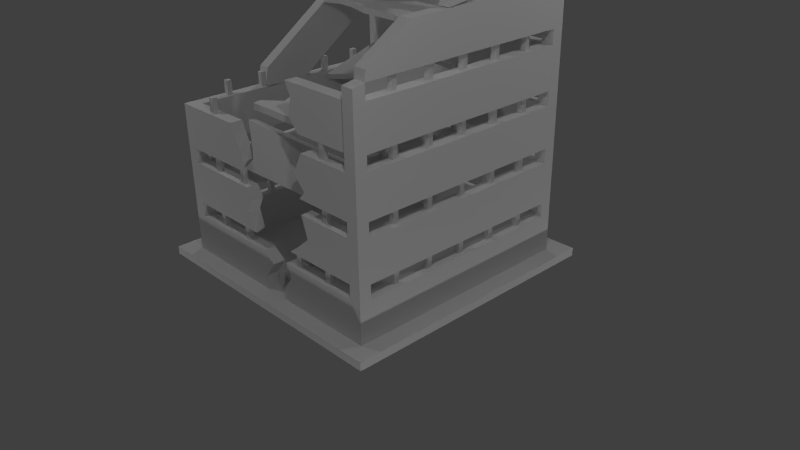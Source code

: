 # Source: PALADESTROY005.blend  (saved by Blender 2.63.0; exported with 4.5.12 LTS)
import bpy
from mathutils import Matrix  # noqa: F401  (used for matrix-valued properties, if any)

bpy.ops.wm.read_factory_settings(use_empty=True)
scene = bpy.context.scene
scene.name = 'Scene'

# ---- collections
col_collection_1 = bpy.data.collections.new('Collection 1'); scene.collection.children.link(col_collection_1)
col_collection_2 = bpy.data.collections.new('Collection 2'); scene.collection.children.link(col_collection_2)

# ---- materials (node trees are filled in below, after node groups)
mat_material_002 = bpy.data.materials.new('Material.002')
mat_material_002.alpha_threshold = 0.0
mat_material_002.use_transparent_shadow = False
mat_material_002.roughness = 0.5
mat_material_002.line_color = (0.0, 0.0, 0.0, 1.0)

# ---- material node trees

# ---- world
world_world = bpy.data.worlds.new('World'); scene.world = world_world
world_world.color = (0.05088, 0.05088, 0.05088)
world_world.use_sun_shadow = False
world_world.sun_shadow_jitter_overblur = 0.0
world_world.cycles.sampling_method = 'MANUAL'
world_world.cycles.sample_map_resolution = 256

# ---- cameras
cam_camera = bpy.data.cameras.new('Camera')
cam_camera.clip_end = 100.0
cam_camera.lens = 35.0
cam_camera.sensor_width = 32.0
cam_camera.sensor_height = 18.0
cam_camera.ortho_scale = 7.314
cam_camera.dof.focus_distance = 0.0
cam_camera.dof.aperture_fstop = 128.0

# ---- lights
light_lamp_007 = bpy.data.lights.new('Lamp.007', 'POINT')
light_lamp_007.transmission_factor = 0.0
light_lamp_007.cutoff_distance = 30.0
light_lamp_007.energy = 100.0
light_lamp_007.shadow_buffer_clip_start = 1.001
light_lamp_007.shadow_soft_size = 0.1
light_lamp_007.shadow_maximum_resolution = 0.006
light_lamp_007.use_absolute_resolution = True
light_lamp_007.cycles.use_multiple_importance_sampling = False
light_lamp_006 = bpy.data.lights.new('Lamp.006', 'POINT')
light_lamp_006.transmission_factor = 0.0
light_lamp_006.cutoff_distance = 30.0
light_lamp_006.energy = 100.0
light_lamp_006.shadow_buffer_clip_start = 1.001
light_lamp_006.shadow_soft_size = 0.1
light_lamp_006.shadow_maximum_resolution = 0.006
light_lamp_006.use_absolute_resolution = True
light_lamp_006.cycles.use_multiple_importance_sampling = False
light_lamp_005 = bpy.data.lights.new('Lamp.005', 'POINT')
light_lamp_005.transmission_factor = 0.0
light_lamp_005.cutoff_distance = 30.0
light_lamp_005.energy = 100.0
light_lamp_005.shadow_buffer_clip_start = 1.001
light_lamp_005.shadow_soft_size = 0.1
light_lamp_005.shadow_maximum_resolution = 0.006
light_lamp_005.use_absolute_resolution = True
light_lamp_005.cycles.use_multiple_importance_sampling = False
light_lamp_004 = bpy.data.lights.new('Lamp.004', 'POINT')
light_lamp_004.transmission_factor = 0.0
light_lamp_004.cutoff_distance = 30.0
light_lamp_004.energy = 100.0
light_lamp_004.shadow_buffer_clip_start = 1.001
light_lamp_004.shadow_soft_size = 0.1
light_lamp_004.shadow_maximum_resolution = 0.006
light_lamp_004.use_absolute_resolution = True
light_lamp_004.cycles.use_multiple_importance_sampling = False
light_lamp_003 = bpy.data.lights.new('Lamp.003', 'POINT')
light_lamp_003.transmission_factor = 0.0
light_lamp_003.cutoff_distance = 30.0
light_lamp_003.energy = 100.0
light_lamp_003.shadow_buffer_clip_start = 1.001
light_lamp_003.shadow_soft_size = 0.1
light_lamp_003.shadow_maximum_resolution = 0.006
light_lamp_003.use_absolute_resolution = True
light_lamp_003.cycles.use_multiple_importance_sampling = False
light_lamp_002 = bpy.data.lights.new('Lamp.002', 'POINT')
light_lamp_002.transmission_factor = 0.0
light_lamp_002.cutoff_distance = 30.0
light_lamp_002.energy = 100.0
light_lamp_002.shadow_buffer_clip_start = 1.001
light_lamp_002.shadow_soft_size = 0.1
light_lamp_002.shadow_maximum_resolution = 0.006
light_lamp_002.use_absolute_resolution = True
light_lamp_002.cycles.use_multiple_importance_sampling = False
light_lamp_001 = bpy.data.lights.new('Lamp.001', 'POINT')
light_lamp_001.transmission_factor = 0.0
light_lamp_001.cutoff_distance = 30.0
light_lamp_001.energy = 100.0
light_lamp_001.shadow_buffer_clip_start = 1.001
light_lamp_001.shadow_soft_size = 0.1
light_lamp_001.shadow_maximum_resolution = 0.006
light_lamp_001.use_absolute_resolution = True
light_lamp_001.cycles.use_multiple_importance_sampling = False
light_lamp = bpy.data.lights.new('Lamp', 'POINT')
light_lamp.transmission_factor = 0.0
light_lamp.cutoff_distance = 30.0
light_lamp.energy = 100.0
light_lamp.shadow_buffer_clip_start = 1.001
light_lamp.shadow_soft_size = 0.1
light_lamp.shadow_maximum_resolution = 0.006
light_lamp.use_absolute_resolution = True
light_lamp.cycles.use_multiple_importance_sampling = False

# ---- meshes
me_cube_006 = bpy.data.meshes.new('Cube.006')
me_cube_006.from_pydata([(0.9355, 1.293, 3.227), (0.9355, 1.191, 3.58), (0.9355, 1.191, 3.227), (0.9355, 1.293, 3.58), (0.3164, 1.191, 3.58), (0.4219, 1.191, 3.227), (0.4145, 1.293, 3.227), (0.3177, 1.293, 3.58), (0.3692, 1.191, 3.472), (0.3326, 1.191, 3.334), (0.3712, 1.293, 3.475), (0.3297, 1.293, 3.33), (0.0122, 1.346, 1.822), (0.3052, 1.294, 2.135), (-0.03893, 1.316, 1.913), (-0.1269, 1.664, 1.951), (-0.088, 1.576, 1.961), (-0.1103, 1.473, 1.894), (0.3215, 1.583, 2.43), (0.248, 1.265, 2.219), (0.3793, 1.407, 2.425), (0.3089, 1.325, 2.313), (0.3916, 1.61, 2.359), (-0.05623, 1.69, 1.881), (-0.009414, 1.596, 1.897), (0.4536, 1.426, 2.356), (-0.03573, 1.495, 1.827), (-0.2556, 1.183, 2.779), (-0.2969, 1.279, 3.127), (0.3313, 1.483, 2.594), (-0.3323, 1.371, 3.097), (-0.2338, 1.25, 2.958), (-0.2017, 1.229, 2.852), (-0.3171, 1.266, 2.755), (0.4876, 1.541, 2.932), (0.402, 1.403, 2.615), (0.3863, 1.454, 2.793), (0.4668, 1.445, 2.662), (0.4484, 1.632, 2.902), (0.3465, 1.544, 2.762), (0.4251, 1.534, 2.631), (-0.237, 1.321, 2.822), (-0.9151, 1.17, 3.107), (0.9349, 1.17, 3.107), (0.9349, 1.17, 2.754), (-0.9151, 1.17, 2.754), (0.9349, 1.17, 1.775), (-0.9151, 1.17, 2.633), (0.9349, 1.17, 2.633), (0.9349, 1.272, 2.633), (0.9349, 1.272, 2.754), (0.9349, 1.17, 2.28), (-0.9151, 1.17, 2.28), (0.9349, 1.17, 2.16), (-0.9151, 1.17, 2.16), (-0.9151, 1.272, 2.28), (0.9349, 1.272, 1.775), (0.9349, 1.272, 3.107), (-0.9151, 1.272, 3.107), (-0.9151, 1.272, 2.633), (-0.2895, 1.17, 2.754), (-0.3783, 1.17, 3.107), (0.3872, 1.272, 2.754), (-0.1892, 1.272, 2.28), (0.2424, 1.272, 2.28), (-0.1545, 1.17, 2.28), (-0.2289, 1.17, 2.633), (-0.3758, 1.272, 3.107), (-0.29, 1.17, 2.946), (-0.2425, 1.17, 2.844), (-0.3153, 1.272, 2.754), (-0.08065, 1.17, 2.16), (-0.1267, 1.17, 1.775), (-0.1849, 1.17, 2.548), (-0.2356, 1.17, 2.434), (0.4715, 1.17, 3.107), (0.4229, 1.17, 2.754), (0.03884, 1.17, 2.082), (-0.06611, 1.17, 1.943), (-0.06211, 1.17, 1.82), (0.2062, 1.272, 2.16), (-0.07805, 1.272, 2.16), (0.4317, 1.17, 2.633), (0.2681, 1.17, 2.28), (0.3831, 1.17, 2.936), (0.4848, 1.17, 2.82), (0.2026, 1.17, 2.16), (0.1706, 1.17, 1.775), (0.4892, 1.17, 2.457), (0.3698, 1.17, 2.357), (0.47, 1.272, 3.107), (0.425, 1.272, 2.633), (-0.2347, 1.272, 2.633), (0.2535, 1.17, 2.047), (0.1662, 1.17, 1.93), (-0.18, 1.272, 2.542), (0.1684, 1.17, 1.853), (0.1729, 1.272, 1.775), (0.3812, 1.272, 2.934), (0.4808, 1.272, 2.818), (-0.2398, 1.272, 2.844), (0.4875, 1.272, 2.449), (-0.2365, 1.272, 2.429), (-0.1223, 1.272, 1.775), (0.2583, 1.272, 2.044), (0.166, 1.272, 1.919), (0.03917, 1.272, 2.08), (-0.06691, 1.272, 1.94), (-0.0623, 1.272, 1.818), (-1.018, 1.883, 3.146), (-0.9151, 1.883, 3.146), (-1.018, 2.918, 3.978), (-1.018, 1.91, 3.263), (-0.9151, 1.91, 3.263), (-0.9151, 3.119, 3.694), (-0.9151, 2.918, 3.978), (-1.018, 1.897, 3.105), (-0.9151, 1.898, 3.101), (-0.9151, 2.294, 3.11), (1.038, 2.103, 4.247), (1.038, 2.937, 4.514), (1.038, 2.25, 4.379), (1.038, 2.468, 4.432), (1.038, 2.728, 4.388), (1.038, 3.079, 4.524), (0.9349, 3.079, 4.524), (1.038, 2.009, 4.036), (1.038, 3.123, 4.177), (0.9349, 3.123, 4.177), (0.9349, 2.009, 4.036), (0.9349, 2.728, 4.388), (0.9349, 2.468, 4.432), (0.9349, 2.25, 4.379), (0.9349, 2.937, 4.514), (0.9349, 2.103, 4.247), (-0.9152, 3.124, 3.223), (0.1383, 2.472, 2.885), (0.4376, 2.518, 2.863), (-0.9093, 3.108, 3.271), (0.1443, 2.457, 2.934), (0.4435, 2.502, 2.911), (-0.8469, 2.547, 3.084), (-0.129, 2.626, 3.021), (-0.8807, 2.525, 3.081), (-0.6833, 2.653, 3.098), (-0.9093, 2.507, 3.078), (-0.4728, 2.486, 3.019), (-0.1898, 2.571, 3.011), (-0.9152, 2.524, 3.03), (-0.8531, 2.565, 3.036), (-0.1342, 2.641, 2.972), (-0.8868, 2.543, 3.033), (-0.6911, 2.672, 3.051), (-0.4756, 2.494, 2.967), (-0.187, 2.596, 2.964), (0.4335, 3.156, 3.122), (0.4233, 3.171, 3.074), (0.387, 2.703, 2.983), (0.4777, 2.988, 3.063), (0.3826, 2.72, 2.934), (0.4761, 2.992, 3.01), (0.9349, 1.274, 3.227), (-0.2017, 1.274, 3.227), (-0.2194, 1.344, 3.227), (0.2481, 1.762, 3.227), (-0.1248, 1.538, 3.227), (-0.07809, 1.46, 3.227), (0.9349, 1.274, 3.279), (-0.2017, 1.274, 3.279), (-0.2194, 1.344, 3.279), (0.2481, 1.762, 3.279), (-0.1248, 1.538, 3.279), (-0.07809, 1.46, 3.279), (0.9349, 1.772, 3.279), (0.9349, 1.776, 3.227), (0.4615, 1.819, 3.279), (0.7571, 1.727, 3.279), (0.4621, 1.817, 3.227), (0.7445, 1.723, 3.227), (0.5561, 3.009, 4.598), (0.6901, 3.059, 4.524), (0.9345, 3.086, 4.538), (0.393, 3.012, 4.538), (0.2777, 3.055, 4.398), (-0.07775, 2.958, 4.512), (0.344, 3.14, 4.216), (0.08616, 3.105, 4.213), (0.9197, 3.217, 4.22), (0.9476, 2.991, 4.504), (0.9326, 3.123, 4.181), (0.09907, 3.011, 4.174), (0.3569, 3.046, 4.176), (-0.06483, 2.864, 4.473), (0.2906, 2.96, 4.359), (0.4059, 2.918, 4.498), (0.703, 2.964, 4.485), (0.569, 2.915, 4.559), (-0.7688, 3.034, 3.98), (-0.6827, 2.686, 3.762), (-0.8777, 2.731, 3.79), (-0.05517, 2.769, 3.935), (-0.2492, 2.83, 3.973), (-0.4631, 2.642, 3.856), (-0.6827, 2.632, 3.849), (-0.5993, 2.996, 4.077), (-0.9154, 2.966, 4.058), (-0.7688, 2.98, 4.067), (0.08752, 3.06, 4.117), (-0.116, 3.041, 4.105), (-0.3596, 3.018, 4.091), (-0.3596, 3.073, 4.004), (-0.116, 3.096, 4.018), (0.08752, 3.115, 4.03), (-0.5993, 3.05, 3.99), (-0.4631, 2.697, 3.769), (-0.2492, 2.885, 3.886), (-0.05518, 2.824, 3.848), (-0.8777, 2.677, 3.878), (-0.9154, 3.021, 3.971), (-0.9151, 3.122, 3.701), (0.7054, 2.463, 3.752), (0.9349, 2.686, 3.752), (-0.7634, 2.572, 3.701), (-0.5972, 2.557, 3.701), (-0.3635, 2.484, 3.701), (0.005361, 2.474, 3.701), (0.1456, 2.414, 3.701), (0.9349, 3.122, 3.752), (-0.9151, 3.122, 3.752), (0.7694, 2.49, 3.752), (0.5057, 2.532, 3.752), (-0.7634, 2.572, 3.752), (-0.5972, 2.557, 3.752), (-0.3635, 2.484, 3.752), (0.005361, 2.474, 3.752), (0.1456, 2.414, 3.752), (-0.9151, 2.519, 3.752), (-0.8799, 2.515, 3.752), (-0.88, 2.516, 3.701), (-0.9151, 2.521, 3.701), (0.9349, 2.693, 3.701), (0.7067, 2.467, 3.701), (0.5082, 2.535, 3.701), (0.7692, 2.49, 3.701), (0.2146, 2.551, 3.752), (0.3287, 2.55, 3.752), (0.3727, 2.629, 3.752), (0.5949, 2.532, 3.752), (0.6489, 2.444, 3.752), (0.2114, 2.551, 3.701), (0.3307, 2.551, 3.701), (0.3722, 2.634, 3.701), (0.6005, 2.533, 3.701), (0.6472, 2.439, 3.701), (-0.9151, 3.122, 4.517), (1.038, 1.279, 3.781), (1.038, 1.665, 4.025), (1.038, 3.122, 3.701), (1.038, 1.272, 3.701), (-1.018, 1.17, 1.775), (1.038, 1.17, 3.682), (1.038, 3.225, 4.517), (1.038, 1.17, 1.775), (1.038, 3.225, 1.775), (-1.018, 1.17, 3.107), (-1.018, 3.225, 4.517), (-1.018, 3.225, 1.775), (-0.9151, 1.17, 1.775), (0.9349, 1.17, 3.682), (0.9349, 3.225, 4.517), (0.9349, 3.225, 1.775), (0.9349, 3.122, 3.227), (-0.9151, 1.272, 2.754), (-0.9151, 3.225, 4.054), (0.9349, 3.225, 2.754), (-0.9151, 3.225, 2.754), (0.9349, 3.225, 4.054), (1.038, 3.123, 4.524), (0.9349, 3.123, 4.524), (-1.018, 3.122, 4.517), (-1.018, 3.122, 1.775), (1.038, 1.272, 1.775), (-1.018, 1.272, 3.107), (-1.018, 1.272, 1.775), (1.038, 3.123, 4.175), (1.038, 3.123, 4.051), (0.9349, 3.123, 4.175), (0.9349, 3.123, 4.051), (0.9349, 3.225, 3.227), (-0.9151, 3.225, 3.107), (-0.9151, 3.225, 3.701), (-0.9151, 3.225, 3.58), (0.9349, 3.225, 3.58), (0.9349, 3.225, 3.701), (-0.9151, 3.225, 3.227), (0.9349, 3.225, 3.107), (-0.9151, 3.122, 3.227), (-0.9151, 3.225, 2.633), (-0.9151, 3.122, 2.16), (0.9349, 3.225, 2.633), (-0.9151, 3.122, 2.633), (0.9349, 1.272, 3.58), (1.038, 3.122, 3.227), (-0.9151, 3.225, 2.28), (1.038, 1.272, 3.58), (1.038, 3.122, 3.58), (0.9349, 1.272, 3.701), (0.9349, 3.225, 2.28), (-0.9151, 3.225, 2.16), (0.9349, 3.225, 2.16), (0.9349, 3.122, 1.775), (1.038, 1.272, 3.227), (-0.9151, 3.122, 2.28), (-0.9151, 3.122, 1.775), (1.038, 1.272, 3.107), (0.9349, 1.272, 3.227), (1.038, 3.122, 2.754), (1.038, 3.122, 2.633), (1.038, 3.122, 2.28), (0.9349, 1.272, 2.16), (1.038, 1.272, 2.16), (1.038, 3.122, 2.16), (0.9349, 1.272, 2.28), (1.038, 1.272, 2.754), (1.038, 3.122, 3.107), (1.038, 1.272, 2.28), (1.038, 1.272, 2.633), (1.038, 3.122, 1.775), (-0.9151, 1.272, 2.16), (0.9349, 3.122, 3.701), (0.9349, 1.665, 4.025), (0.9349, 1.279, 3.781), (0.9349, 3.122, 3.58), (0.9349, 3.122, 2.754), (0.9349, 3.122, 2.633), (0.9349, 3.122, 2.28), (0.9349, 3.122, 2.16), (0.9349, 3.122, 3.107), (-1.018, 3.122, 2.28), (-1.018, 1.272, 2.16), (-1.018, 3.122, 2.16), (-1.018, 1.272, 2.28), (-1.018, 1.272, 2.633), (-1.018, 3.122, 2.633), (-1.018, 1.272, 2.754), (-1.018, 3.122, 3.107), (-0.9151, 1.272, 1.775), (-0.9151, 3.225, 4.517), (-0.9151, 3.225, 1.775), (-0.9151, 3.122, 3.58), (-0.9151, 3.122, 2.754), (-1.018, 3.122, 2.754), (-0.9151, 3.122, 3.107), (-1.018, 3.119, 3.694), (-0.9151, 3.123, 4.051), (-1.018, 2.297, 3.112), (-0.9854, 2.187, 2.159), (-0.9854, 2.23, 2.159), (-0.9422, 2.23, 2.159), (-0.9422, 2.187, 2.159), (-0.9854, 2.187, 2.28), (-0.9854, 2.23, 2.28), (-0.9422, 2.23, 2.28), (-0.9422, 2.187, 2.28), (-0.9854, 1.857, 2.159), (-0.9854, 1.9, 2.159), (-0.9422, 1.9, 2.159), (-0.9422, 1.857, 2.159), (-0.9854, 1.857, 2.28), (-0.9854, 1.9, 2.28), (-0.9422, 1.9, 2.28), (-0.9422, 1.857, 2.28), (-0.9854, 1.527, 2.159), (-0.9854, 1.57, 2.159), (-0.9422, 1.57, 2.159), (-0.9422, 1.527, 2.159), (-0.9854, 1.527, 2.28), (-0.9854, 1.57, 2.28), (-0.9422, 1.57, 2.28), (-0.9422, 1.527, 2.28), (-0.9854, 2.847, 2.159), (-0.9854, 2.89, 2.159), (-0.9422, 2.89, 2.159), (-0.9422, 2.847, 2.159), (-0.9854, 2.847, 2.28), (-0.9854, 2.89, 2.28), (-0.9422, 2.89, 2.28), (-0.9422, 2.847, 2.28), (-0.9422, 2.517, 2.28), (-0.9422, 2.56, 2.28), (-0.9854, 2.56, 2.28), (-0.9854, 2.517, 2.28), (-0.9422, 2.517, 2.159), (-0.9422, 2.56, 2.159), (-0.9854, 2.56, 2.159), (-0.9854, 2.517, 2.159), (-0.9854, 2.187, 2.633), (-0.9854, 2.23, 2.633), (-0.9422, 2.23, 2.633), (-0.9422, 2.187, 2.633), (-0.9854, 2.187, 2.754), (-0.9854, 2.23, 2.754), (-0.9422, 2.23, 2.754), (-0.9422, 2.187, 2.754), (-0.9854, 1.857, 2.633), (-0.9854, 1.9, 2.633), (-0.9422, 1.9, 2.633), (-0.9422, 1.857, 2.633), (-0.9854, 1.857, 2.754), (-0.9854, 1.9, 2.754), (-0.9422, 1.9, 2.754), (-0.9422, 1.857, 2.754), (-0.9854, 1.527, 2.633), (-0.9854, 1.57, 2.633), (-0.9422, 1.57, 2.633), (-0.9422, 1.527, 2.633), (-0.9854, 1.527, 2.754), (-0.9854, 1.57, 2.754), (-0.9422, 1.57, 2.754), (-0.9422, 1.527, 2.754), (-0.9854, 2.847, 2.633), (-0.9854, 2.89, 2.633), (-0.9422, 2.89, 2.633), (-0.9422, 2.847, 2.633), (-0.9854, 2.847, 2.754), (-0.9854, 2.89, 2.754), (-0.9422, 2.89, 2.754), (-0.9422, 2.847, 2.754), (-0.9422, 2.517, 2.754), (-0.9422, 2.56, 2.754), (-0.9854, 2.56, 2.754), (-0.9854, 2.517, 2.754), (-0.9422, 2.517, 2.633), (-0.9422, 2.56, 2.633), (-0.9854, 2.56, 2.633), (-0.9854, 2.517, 2.633), (-0.9854, 2.187, 3.106), (-0.9854, 2.23, 3.106), (-0.9422, 2.23, 3.106), (-0.9422, 2.187, 3.106), (-0.9854, 2.187, 3.227), (-0.9854, 2.23, 3.227), (-0.9422, 2.23, 3.227), (-0.9422, 2.187, 3.227), (-0.9854, 1.857, 3.106), (-0.9854, 1.9, 3.106), (-0.9422, 1.9, 3.106), (-0.9422, 1.857, 3.106), (-0.9854, 1.857, 3.227), (-0.9854, 1.9, 3.227), (-0.9422, 1.9, 3.227), (-0.9422, 1.857, 3.227), (-0.9854, 1.527, 3.106), (-0.9854, 1.57, 3.106), (-0.9422, 1.57, 3.106), (-0.9422, 1.527, 3.106), (-0.9854, 1.527, 3.227), (-0.9854, 1.57, 3.227), (-0.9422, 1.57, 3.227), (-0.9422, 1.527, 3.227), (-0.9854, 2.847, 3.106), (-0.9854, 2.89, 3.106), (-0.9422, 2.89, 3.106), (-0.9422, 2.847, 3.106), (-0.9854, 2.847, 3.227), (-0.9854, 2.89, 3.227), (-0.9422, 2.89, 3.227), (-0.9422, 2.847, 3.227), (-0.9422, 2.517, 3.227), (-0.9422, 2.56, 3.227), (-0.9854, 2.56, 3.227), (-0.9854, 2.517, 3.227), (-0.9422, 2.517, 3.106), (-0.9422, 2.56, 3.106), (-0.9854, 2.56, 3.106), (-0.9854, 2.517, 3.106), (-0.02159, 3.194, 2.159), (0.02159, 3.194, 2.159), (0.02159, 3.151, 2.159), (-0.02159, 3.151, 2.159), (-0.02159, 3.194, 2.28), (0.02159, 3.194, 2.28), (0.02159, 3.151, 2.28), (-0.02159, 3.151, 2.28), (-0.3518, 3.194, 2.159), (-0.3086, 3.194, 2.159), (-0.3086, 3.151, 2.159), (-0.3518, 3.151, 2.159), (-0.3518, 3.194, 2.28), (-0.3086, 3.194, 2.28), (-0.3086, 3.151, 2.28), (-0.3518, 3.151, 2.28), (-0.682, 3.194, 2.159), (-0.6388, 3.194, 2.159), (-0.6388, 3.151, 2.159), (-0.682, 3.151, 2.159), (-0.682, 3.194, 2.28), (-0.6388, 3.194, 2.28), (-0.6388, 3.151, 2.28), (-0.682, 3.151, 2.28), (0.6388, 3.194, 2.159), (0.682, 3.194, 2.159), (0.682, 3.151, 2.159), (0.6388, 3.151, 2.159), (0.6388, 3.194, 2.28), (0.682, 3.194, 2.28), (0.682, 3.151, 2.28), (0.6388, 3.151, 2.28), (0.3086, 3.151, 2.28), (0.3518, 3.151, 2.28), (0.3518, 3.194, 2.28), (0.3086, 3.194, 2.28), (0.3086, 3.151, 2.159), (0.3518, 3.151, 2.159), (0.3518, 3.194, 2.159), (0.3086, 3.194, 2.159), (-0.02159, 3.194, 2.633), (0.02159, 3.194, 2.633), (0.02159, 3.151, 2.633), (-0.02159, 3.151, 2.633), (-0.02159, 3.194, 2.754), (0.02159, 3.194, 2.754), (0.02159, 3.151, 2.754), (-0.02159, 3.151, 2.754), (-0.3518, 3.194, 2.633), (-0.3086, 3.194, 2.633), (-0.3086, 3.151, 2.633), (-0.3518, 3.151, 2.633), (-0.3518, 3.194, 2.754), (-0.3086, 3.194, 2.754), (-0.3086, 3.151, 2.754), (-0.3518, 3.151, 2.754), (-0.682, 3.194, 2.633), (-0.6388, 3.194, 2.633), (-0.6388, 3.151, 2.633), (-0.682, 3.151, 2.633), (-0.682, 3.194, 2.754), (-0.6388, 3.194, 2.754), (-0.6388, 3.151, 2.754), (-0.682, 3.151, 2.754), (0.6388, 3.194, 2.633), (0.682, 3.194, 2.633), (0.682, 3.151, 2.633), (0.6388, 3.151, 2.633), (0.6388, 3.194, 2.754), (0.682, 3.194, 2.754), (0.682, 3.151, 2.754), (0.6388, 3.151, 2.754), (0.3086, 3.151, 2.754), (0.3518, 3.151, 2.754), (0.3518, 3.194, 2.754), (0.3086, 3.194, 2.754), (0.3086, 3.151, 2.633), (0.3518, 3.151, 2.633), (0.3518, 3.194, 2.633), (0.3086, 3.194, 2.633), (-0.02159, 3.194, 3.106), (0.02159, 3.194, 3.106), (0.02159, 3.151, 3.106), (-0.02159, 3.151, 3.106), (-0.02159, 3.194, 3.227), (0.02159, 3.194, 3.227), (0.02159, 3.151, 3.227), (-0.02159, 3.151, 3.227), (-0.3518, 3.194, 3.106), (-0.3086, 3.194, 3.106), (-0.3086, 3.151, 3.106), (-0.3518, 3.151, 3.106), (-0.3518, 3.194, 3.227), (-0.3086, 3.194, 3.227), (-0.3086, 3.151, 3.227), (-0.3518, 3.151, 3.227), (-0.682, 3.194, 3.106), (-0.6388, 3.194, 3.106), (-0.6388, 3.151, 3.106), (-0.682, 3.151, 3.106), (-0.682, 3.194, 3.227), (-0.6388, 3.194, 3.227), (-0.6388, 3.151, 3.227), (-0.682, 3.151, 3.227), (0.6388, 3.194, 3.106), (0.682, 3.194, 3.106), (0.682, 3.151, 3.106), (0.6388, 3.151, 3.106), (0.6388, 3.194, 3.227), (0.682, 3.194, 3.227), (0.682, 3.151, 3.227), (0.6388, 3.151, 3.227), (0.3086, 3.151, 3.227), (0.3518, 3.151, 3.227), (0.3518, 3.194, 3.227), (0.3086, 3.194, 3.227), (0.3086, 3.151, 3.106), (0.3518, 3.151, 3.106), (0.3518, 3.194, 3.106), (0.3086, 3.194, 3.106), (1.002, 2.23, 2.159), (1.002, 2.187, 2.159), (0.9583, 2.187, 2.159), (0.9583, 2.23, 2.159), (1.002, 2.23, 2.28), (1.002, 2.187, 2.28), (0.9583, 2.187, 2.28), (0.9583, 2.23, 2.28), (1.002, 2.56, 2.159), (1.002, 2.517, 2.159), (0.9583, 2.517, 2.159), (0.9583, 2.56, 2.159), (1.002, 2.56, 2.28), (1.002, 2.517, 2.28), (0.9583, 2.517, 2.28), (0.9583, 2.56, 2.28), (1.002, 2.89, 2.159), (1.002, 2.847, 2.159), (0.9583, 2.847, 2.159), (0.9583, 2.89, 2.159), (1.002, 2.89, 2.28), (1.002, 2.847, 2.28), (0.9583, 2.847, 2.28), (0.9583, 2.89, 2.28), (1.002, 1.57, 2.159), (1.002, 1.527, 2.159), (0.9583, 1.527, 2.159), (0.9583, 1.57, 2.159), (1.002, 1.57, 2.28), (1.002, 1.527, 2.28), (0.9583, 1.527, 2.28), (0.9583, 1.57, 2.28), (0.9583, 1.9, 2.28), (0.9583, 1.857, 2.28), (1.002, 1.857, 2.28), (1.002, 1.9, 2.28), (0.9583, 1.9, 2.159), (0.9583, 1.857, 2.159), (1.002, 1.857, 2.159), (1.002, 1.9, 2.159), (1.002, 2.23, 2.633), (1.002, 2.187, 2.633), (0.9583, 2.187, 2.633), (0.9583, 2.23, 2.633), (1.002, 2.23, 2.754), (1.002, 2.187, 2.754), (0.9583, 2.187, 2.754), (0.9583, 2.23, 2.754), (1.002, 2.56, 2.633), (1.002, 2.517, 2.633), (0.9583, 2.517, 2.633), (0.9583, 2.56, 2.633), (1.002, 2.56, 2.754), (1.002, 2.517, 2.754), (0.9583, 2.517, 2.754), (0.9583, 2.56, 2.754), (1.002, 2.89, 2.633), (1.002, 2.847, 2.633), (0.9583, 2.847, 2.633), (0.9583, 2.89, 2.633), (1.002, 2.89, 2.754), (1.002, 2.847, 2.754), (0.9583, 2.847, 2.754), (0.9583, 2.89, 2.754), (1.002, 1.57, 2.633), (1.002, 1.527, 2.633), (0.9583, 1.527, 2.633), (0.9583, 1.57, 2.633), (1.002, 1.57, 2.754), (1.002, 1.527, 2.754), (0.9583, 1.527, 2.754), (0.9583, 1.57, 2.754), (0.9583, 1.9, 2.754), (0.9583, 1.857, 2.754), (1.002, 1.857, 2.754), (1.002, 1.9, 2.754), (0.9583, 1.9, 2.633), (0.9583, 1.857, 2.633), (1.002, 1.857, 2.633), (1.002, 1.9, 2.633), (1.002, 2.23, 3.106), (1.002, 2.187, 3.106), (0.9583, 2.187, 3.106), (0.9583, 2.23, 3.106), (1.002, 2.23, 3.227), (1.002, 2.187, 3.227), (0.9583, 2.187, 3.227), (0.9583, 2.23, 3.227), (1.002, 2.56, 3.106), (1.002, 2.517, 3.106), (0.9583, 2.517, 3.106), (0.9583, 2.56, 3.106), (1.002, 2.56, 3.227), (1.002, 2.517, 3.227), (0.9583, 2.517, 3.227), (0.9583, 2.56, 3.227), (1.002, 2.89, 3.106), (1.002, 2.847, 3.106), (0.9583, 2.847, 3.106), (0.9583, 2.89, 3.106), (1.002, 2.89, 3.227), (1.002, 2.847, 3.227), (0.9583, 2.847, 3.227), (0.9583, 2.89, 3.227), (1.002, 1.57, 3.106), (1.002, 1.527, 3.106), (0.9583, 1.527, 3.106), (0.9583, 1.57, 3.106), (1.002, 1.57, 3.227), (1.002, 1.527, 3.227), (0.9583, 1.527, 3.227), (0.9583, 1.57, 3.227), (0.9583, 1.9, 3.227), (0.9583, 1.857, 3.227), (1.002, 1.857, 3.227), (1.002, 1.9, 3.227), (0.9583, 1.9, 3.106), (0.9583, 1.857, 3.106), (1.002, 1.857, 3.106), (1.002, 1.9, 3.106), (0.3518, 1.196, 2.159), (0.3086, 1.196, 2.159), (0.3086, 1.239, 2.159), (0.3518, 1.239, 2.159), (0.3518, 1.196, 2.28), (0.3086, 1.196, 2.28), (0.3086, 1.239, 2.28), (0.3518, 1.239, 2.28), (0.682, 1.196, 2.159), (0.6388, 1.196, 2.159), (0.6388, 1.239, 2.159), (0.682, 1.239, 2.159), (0.682, 1.196, 2.28), (0.6388, 1.196, 2.28), (0.6388, 1.239, 2.28), (0.682, 1.239, 2.28), (-0.6388, 1.196, 2.159), (-0.682, 1.196, 2.159), (-0.682, 1.239, 2.159), (-0.6388, 1.239, 2.159), (-0.6388, 1.196, 2.28), (-0.682, 1.196, 2.28), (-0.682, 1.239, 2.28), (-0.6388, 1.239, 2.28), (-0.3086, 1.239, 2.28), (-0.3518, 1.239, 2.28), (-0.3518, 1.196, 2.28), (-0.3086, 1.196, 2.28), (-0.3086, 1.239, 2.159), (-0.3518, 1.239, 2.159), (-0.3518, 1.196, 2.159), (-0.3086, 1.196, 2.159), (0.682, 1.196, 2.633), (0.6388, 1.196, 2.633), (0.6388, 1.239, 2.633), (0.682, 1.239, 2.633), (0.682, 1.196, 2.754), (0.6388, 1.196, 2.754), (0.6388, 1.239, 2.754), (0.682, 1.239, 2.754), (-0.6388, 1.196, 2.633), (-0.682, 1.196, 2.633), (-0.682, 1.239, 2.633), (-0.6388, 1.239, 2.633), (-0.6388, 1.196, 2.754), (-0.682, 1.196, 2.754), (-0.682, 1.239, 2.754), (-0.6388, 1.239, 2.754), (-0.3086, 1.239, 2.754), (-0.3518, 1.239, 2.754), (-0.3518, 1.196, 2.754), (-0.3086, 1.196, 2.754), (-0.3086, 1.239, 2.633), (-0.3518, 1.239, 2.633), (-0.3518, 1.196, 2.633), (-0.3086, 1.196, 2.633), (0.682, 1.196, 3.106), (0.6388, 1.196, 3.106), (0.6388, 1.239, 3.106), (0.682, 1.239, 3.106), (0.682, 1.196, 3.227), (0.6388, 1.196, 3.227), (0.6388, 1.239, 3.227), (0.682, 1.239, 3.227), (-0.6388, 1.196, 3.106), (-0.682, 1.196, 3.106), (-0.682, 1.239, 3.106), (-0.6388, 1.239, 3.106), (-0.6388, 1.196, 3.227), (-0.682, 1.196, 3.227), (-0.682, 1.239, 3.227), (-0.6388, 1.239, 3.227), (-0.3518, 3.151, 4.174), (-0.3086, 3.151, 4.174), (-0.3086, 3.194, 4.174), (-0.3518, 3.194, 4.174), (-0.3518, 3.151, 4.053), (-0.3086, 3.151, 4.053), (-0.3086, 3.194, 4.053), (-0.3518, 3.194, 4.053), (-0.9854, 2.847, 3.58), (-0.9854, 2.89, 3.58), (-0.9422, 2.89, 3.58), (-0.9422, 2.847, 3.58), (-0.9854, 2.847, 3.701), (-0.9854, 2.89, 3.701), (-0.9422, 2.89, 3.701), (-0.9422, 2.847, 3.701), (-0.02159, 3.194, 3.58), (0.02159, 3.194, 3.58), (0.02159, 3.151, 3.58), (-0.02159, 3.151, 3.58), (-0.02159, 3.194, 3.701), (0.02159, 3.194, 3.701), (0.02159, 3.151, 3.701), (-0.02159, 3.151, 3.701), (-0.3518, 3.194, 3.58), (-0.3086, 3.194, 3.58), (-0.3086, 3.151, 3.58), (-0.3518, 3.151, 3.58), (-0.3518, 3.194, 3.701), (-0.3086, 3.194, 3.701), (-0.3086, 3.151, 3.701), (-0.3518, 3.151, 3.701), (-0.682, 3.194, 3.58), (-0.6388, 3.194, 3.58), (-0.6388, 3.151, 3.58), (-0.682, 3.151, 3.58), (-0.682, 3.194, 3.701), (-0.6388, 3.194, 3.701), (-0.6388, 3.151, 3.701), (-0.682, 3.151, 3.701), (0.6388, 3.194, 3.58), (0.682, 3.194, 3.58), (0.682, 3.151, 3.58), (0.6388, 3.151, 3.58), (0.6388, 3.194, 3.701), (0.682, 3.194, 3.701), (0.682, 3.151, 3.701), (0.6388, 3.151, 3.701), (0.3086, 3.151, 3.701), (0.3518, 3.151, 3.701), (0.3518, 3.194, 3.701), (0.3086, 3.194, 3.701), (0.3086, 3.151, 3.58), (0.3518, 3.151, 3.58), (0.3518, 3.194, 3.58), (0.3086, 3.194, 3.58), (1.002, 2.23, 3.58), (1.002, 2.187, 3.58), (0.9583, 2.187, 3.58), (0.9583, 2.23, 3.58), (1.002, 2.23, 3.701), (1.002, 2.187, 3.701), (0.9583, 2.187, 3.701), (0.9583, 2.23, 3.701), (1.002, 2.56, 3.58), (1.002, 2.517, 3.58), (0.9583, 2.517, 3.58), (0.9583, 2.56, 3.58), (1.002, 2.56, 3.701), (1.002, 2.517, 3.701), (0.9583, 2.517, 3.701), (0.9583, 2.56, 3.701), (1.002, 2.89, 3.58), (1.002, 2.847, 3.58), (0.9583, 2.847, 3.58), (0.9583, 2.89, 3.58), (1.002, 2.89, 3.701), (1.002, 2.847, 3.701), (0.9583, 2.847, 3.701), (0.9583, 2.89, 3.701), (1.002, 1.57, 3.58), (1.002, 1.527, 3.58), (0.9583, 1.527, 3.58), (0.9583, 1.57, 3.58), (1.002, 1.57, 3.701), (1.002, 1.527, 3.701), (0.9583, 1.527, 3.701), (0.9583, 1.57, 3.701), (0.9583, 1.9, 3.701), (0.9583, 1.857, 3.701), (1.002, 1.857, 3.701), (1.002, 1.9, 3.701), (0.9583, 1.9, 3.58), (0.9583, 1.857, 3.58), (1.002, 1.857, 3.58), (1.002, 1.9, 3.58), (-0.02159, 3.151, 4.174), (0.02159, 3.151, 4.174), (0.02159, 3.194, 4.174), (-0.02159, 3.194, 4.174), (-0.02159, 3.151, 4.053), (0.02159, 3.151, 4.053), (0.02159, 3.194, 4.053), (-0.02159, 3.194, 4.053), (-0.682, 3.194, 4.053), (-0.6388, 3.194, 4.053), (-0.6388, 3.151, 4.053), (-0.682, 3.151, 4.053), (-0.682, 3.194, 4.174), (-0.6388, 3.194, 4.174), (-0.6388, 3.151, 4.174), (-0.682, 3.151, 4.174), (0.6388, 3.194, 4.053), (0.682, 3.194, 4.053), (0.682, 3.151, 4.053), (0.6388, 3.151, 4.053), (0.6388, 3.194, 4.174), (0.682, 3.194, 4.174), (0.682, 3.151, 4.174), (0.6388, 3.151, 4.174), (0.3086, 3.151, 4.174), (0.3518, 3.151, 4.174), (0.3518, 3.194, 4.174), (0.3086, 3.194, 4.174), (0.3086, 3.151, 4.053), (0.3518, 3.151, 4.053), (0.3518, 3.194, 4.053), (0.3086, 3.194, 4.053), (1.002, 2.23, 4.053), (1.002, 2.187, 4.053), (0.9583, 2.187, 4.053), (0.9583, 2.23, 4.053), (1.002, 2.23, 4.174), (1.002, 2.187, 4.174), (0.9583, 2.187, 4.174), (0.9583, 2.23, 4.174), (1.002, 2.56, 4.053), (1.002, 2.517, 4.053), (0.9583, 2.517, 4.053), (0.9583, 2.56, 4.053), (1.002, 2.56, 4.174), (1.002, 2.517, 4.174), (0.9583, 2.517, 4.174), (0.9583, 2.56, 4.174), (1.002, 2.89, 4.053), (1.002, 2.847, 4.053), (0.9583, 2.847, 4.053), (0.9583, 2.89, 4.053), (1.002, 2.89, 4.174), (1.002, 2.847, 4.174), (0.9583, 2.847, 4.174), (0.9583, 2.89, 4.174), (-1.182, 1.035, 1.757), (-1.182, 3.399, 1.757), (1.182, 3.399, 1.757), (1.182, 1.035, 1.757), (-1.182, 1.035, 1.826), (-1.182, 3.399, 1.826), (1.182, 3.399, 1.826), (1.182, 1.035, 1.826)], [(263, 266)], [(0, 6, 11, 10, 7, 3), (11, 6, 5, 9), (4, 1, 3, 7), (11, 9, 8, 10), (2, 1, 4, 8, 9, 5), (5, 6, 0, 2), (10, 8, 4, 7), (15, 16, 17, 14, 19, 21, 20, 18), (18, 22, 23, 15), (12, 13, 19, 14), (23, 22, 25, 13, 12, 26, 24), (35, 37, 36, 34, 28, 31, 32, 27), (34, 38, 30, 28), (33, 29, 35, 27), (29, 33, 41, 30, 38, 39, 40), (60, 69, 68, 61, 42, 45), (47, 52, 65, 74, 73, 66), (55, 63, 65, 52), (48, 49, 91, 82), (43, 57, 90, 75), (50, 62, 99, 98, 90, 57), (61, 67, 58, 42), (66, 92, 59, 47), (44, 43, 75, 84, 85, 76), (82, 88, 89, 83, 51, 48), (46, 53, 86, 93, 94, 96, 87), (62, 50, 44, 76), (59, 92, 95, 102, 63, 55), (109, 110, 113, 112), (112, 113, 115, 111), (114, 115, 113, 110, 117, 118), (109, 116, 117, 110), (120, 124, 125, 133), (127, 124, 120, 123, 122, 121, 119, 126), (120, 133, 130, 123), (123, 130, 131, 122), (122, 131, 132, 121), (121, 132, 134, 119), (119, 134, 129, 126), (127, 126, 129, 128), (128, 129, 134, 132, 131, 130, 133, 125), (148, 135, 151), (149, 151, 135), (152, 149, 135), (150, 154, 153, 152, 135), (137, 136, 150, 135, 156, 160, 159), (150, 142, 147, 154), (154, 147, 146, 153), (153, 146, 144, 152), (152, 144, 141, 149), (149, 141, 143, 151), (151, 143, 145, 148), (137, 140, 139, 136), (145, 143, 138), (141, 138, 143), (144, 146, 147, 142, 138), (141, 144, 138), (142, 150, 136, 139), (155, 138, 142, 139, 140, 157, 158), (164, 161, 165), (166, 165, 161), (161, 162, 163, 166), (167, 173, 176, 175, 170), (170, 171, 167), (172, 167, 171), (167, 172, 169, 168), (165, 171, 170, 164), (166, 172, 171, 165), (163, 169, 172, 166), (162, 168, 169, 163), (161, 164, 177, 178, 174), (176, 178, 177, 175), (164, 170, 175, 177), (173, 174, 178, 176), (192, 190, 191, 193), (184, 183, 185, 186), (180, 181, 187, 185, 183, 182, 179), (184, 192, 193, 183), (183, 193, 194, 182), (182, 194, 196, 179), (179, 196, 195, 180), (188, 181, 180, 195), (195, 196, 194, 193, 191, 189, 188), (215, 214, 213, 210), (211, 215, 210), (215, 211, 212, 216), (201, 200, 207, 208), (208, 209, 201), (201, 209, 204, 202), (203, 202, 204, 206), (202, 214, 215, 201), (201, 215, 216, 200), (203, 217, 199, 198), (198, 197, 213, 214), (217, 203, 206, 205), (203, 198, 214, 202), (199, 218, 197, 198), (227, 228, 235, 244, 245, 246, 230), (223, 222, 219, 224), (225, 224, 219, 226), (236, 237, 228), (231, 228, 237), (232, 233, 228, 231), (234, 235, 228, 233), (221, 229, 243, 240), (227, 229, 221), (229, 227, 220), (223, 232, 231, 222), (224, 233, 232, 223), (225, 234, 233, 224), (226, 235, 234, 225), (243, 229, 220, 241), (241, 220, 248, 253), (253, 248, 247, 252), (252, 247, 230, 242), (242, 230, 246, 251), (222, 231, 237, 238), (236, 239, 238, 237), (239, 219, 238), (219, 222, 238), (230, 247, 248, 220, 227), (251, 246, 245, 250), (250, 245, 244, 249), (226, 249, 244, 235), (310, 278, 269, 270), (261, 269, 278, 277), (261, 263, 270, 269), (307, 303, 297, 299), (263, 261, 277, 327), (285, 284, 286, 287), (288, 294, 291, 292), (293, 290, 273, 276), (274, 275, 289, 295), (305, 304, 311, 302), (324, 314, 323, 316), (317, 326, 325, 318), (327, 321, 320, 281), (256, 330, 331, 255), (271, 296, 294, 288), (321, 336, 319, 320), (313, 310, 336, 298), (306, 329, 257, 258), (335, 334, 300, 312), (297, 300, 334, 299), (335, 312, 303, 307), (308, 298, 336, 309), (315, 271, 302, 311), (322, 335, 318, 325), (27, 32, 41, 33), (30, 41, 32, 28), (271, 315, 301, 332), (258, 255, 331, 306), (260, 258, 306, 268), (162, 161, 167, 168), (310, 327, 277, 278), (341, 342, 343, 338), (22, 18, 20, 25), (280, 313, 254, 279), (266, 265, 347, 348), (348, 308, 309, 270), (265, 266, 280, 279), (13, 25, 20, 19), (346, 313, 298, 328), (279, 254, 347, 265), (339, 328, 298, 340), (16, 15, 23, 24), (345, 351, 344, 282), (333, 350, 275, 274), (333, 337, 352, 350), (289, 352, 337, 295), (17, 16, 24, 26), (14, 17, 26, 12), (344, 351, 350, 272), (38, 34, 36, 39), (340, 280, 283, 339), (259, 264, 282, 283), (262, 281, 258, 260), (37, 40, 39, 36), (35, 29, 40, 37), (271, 332, 349, 296), (291, 349, 332, 292), (347, 254, 313, 348), (91, 101, 88, 82), (304, 305, 332, 301), (256, 285, 287, 330), (273, 354, 287, 276), (257, 285, 256, 255, 258), (329, 306, 331, 330, 287), (184, 186, 190, 192), (189, 190, 186, 187), (199, 217, 205, 218), (219, 239, 236, 228), (207, 212, 218, 205), (188, 189, 187, 181), (125, 124, 127, 128), (200, 216, 212, 207), (135, 148, 145, 138), (138, 155, 156, 135), (155, 158, 160, 156), (158, 157, 159, 160), (137, 159, 157, 140), (353, 355, 116, 109, 112, 111), (114, 353, 111, 115), (329, 242, 251, 250, 249, 226, 219), (242, 329, 241, 253, 252), (243, 241, 329), (329, 240, 243), (329, 114, 290, 293), (329, 287, 354, 114), (353, 114, 118, 355), (90, 98, 84, 75), (85, 84, 98, 99), (76, 85, 99, 62), (73, 95, 92, 66), (74, 102, 95, 73), (65, 63, 102, 74), (77, 106, 81, 71), (78, 107, 106, 77), (79, 108, 107, 78), (72, 103, 108, 79), (93, 86, 80, 104), (94, 93, 104, 105), (105, 97, 87, 94), (64, 83, 88, 101), (72, 79, 78, 77, 71, 54, 267), (53, 319, 80, 86), (272, 70, 60, 45), (64, 101, 91, 49, 322), (56, 97, 105, 104, 80, 319), (71, 81, 328, 54), (64, 322, 51, 83), (70, 272, 58, 67, 100), (103, 346, 328, 81, 106, 107, 108), (262, 260, 268, 46), (259, 267, 42, 264), (324, 337, 57, 314), (317, 334, 49, 326), (50, 333, 316, 323), (310, 56, 319, 336), (334, 335, 322, 49), (337, 333, 50, 57), (268, 306, 56, 46), (42, 58, 282, 264), (55, 312, 300, 59), (341, 338, 312, 55), (352, 58, 272, 350), (342, 59, 300, 343), (282, 58, 352, 345), (58, 346, 283, 282), (58, 42, 267, 346), (306, 258, 281, 56), (67, 61, 68), (60, 70, 100, 69), (69, 100, 67, 68), (360, 361, 357, 356), (361, 362, 358, 357), (362, 363, 359, 358), (363, 360, 356, 359), (368, 369, 365, 364), (369, 370, 366, 365), (370, 371, 367, 366), (371, 368, 364, 367), (376, 377, 373, 372), (377, 378, 374, 373), (378, 379, 375, 374), (379, 376, 372, 375), (384, 385, 381, 380), (385, 386, 382, 381), (386, 387, 383, 382), (387, 384, 380, 383), (388, 391, 395, 392), (389, 388, 392, 393), (390, 389, 393, 394), (391, 390, 394, 395), (400, 401, 397, 396), (401, 402, 398, 397), (402, 403, 399, 398), (403, 400, 396, 399), (408, 409, 405, 404), (409, 410, 406, 405), (410, 411, 407, 406), (411, 408, 404, 407), (416, 417, 413, 412), (417, 418, 414, 413), (418, 419, 415, 414), (419, 416, 412, 415), (424, 425, 421, 420), (425, 426, 422, 421), (426, 427, 423, 422), (427, 424, 420, 423), (428, 431, 435, 432), (429, 428, 432, 433), (430, 429, 433, 434), (431, 430, 434, 435), (440, 441, 437, 436), (441, 442, 438, 437), (442, 443, 439, 438), (443, 440, 436, 439), (448, 449, 445, 444), (449, 450, 446, 445), (450, 451, 447, 446), (451, 448, 444, 447), (456, 457, 453, 452), (457, 458, 454, 453), (458, 459, 455, 454), (459, 456, 452, 455), (464, 465, 461, 460), (465, 466, 462, 461), (466, 467, 463, 462), (467, 464, 460, 463), (468, 471, 475, 472), (469, 468, 472, 473), (470, 469, 473, 474), (471, 470, 474, 475), (480, 481, 477, 476), (481, 482, 478, 477), (482, 483, 479, 478), (483, 480, 476, 479), (488, 489, 485, 484), (489, 490, 486, 485), (490, 491, 487, 486), (491, 488, 484, 487), (496, 497, 493, 492), (497, 498, 494, 493), (498, 499, 495, 494), (499, 496, 492, 495), (504, 505, 501, 500), (505, 506, 502, 501), (506, 507, 503, 502), (507, 504, 500, 503), (508, 511, 515, 512), (509, 508, 512, 513), (510, 509, 513, 514), (511, 510, 514, 515), (520, 521, 517, 516), (521, 522, 518, 517), (522, 523, 519, 518), (523, 520, 516, 519), (528, 529, 525, 524), (529, 530, 526, 525), (530, 531, 527, 526), (531, 528, 524, 527), (536, 537, 533, 532), (537, 538, 534, 533), (538, 539, 535, 534), (539, 536, 532, 535), (544, 545, 541, 540), (545, 546, 542, 541), (546, 547, 543, 542), (547, 544, 540, 543), (548, 551, 555, 552), (549, 548, 552, 553), (550, 549, 553, 554), (551, 550, 554, 555), (560, 561, 557, 556), (561, 562, 558, 557), (562, 563, 559, 558), (563, 560, 556, 559), (568, 569, 565, 564), (569, 570, 566, 565), (570, 571, 567, 566), (571, 568, 564, 567), (576, 577, 573, 572), (577, 578, 574, 573), (578, 579, 575, 574), (579, 576, 572, 575), (584, 585, 581, 580), (585, 586, 582, 581), (586, 587, 583, 582), (587, 584, 580, 583), (588, 591, 595, 592), (589, 588, 592, 593), (590, 589, 593, 594), (591, 590, 594, 595), (600, 601, 597, 596), (601, 602, 598, 597), (602, 603, 599, 598), (603, 600, 596, 599), (608, 609, 605, 604), (609, 610, 606, 605), (610, 611, 607, 606), (611, 608, 604, 607), (616, 617, 613, 612), (617, 618, 614, 613), (618, 619, 615, 614), (619, 616, 612, 615), (624, 625, 621, 620), (625, 626, 622, 621), (626, 627, 623, 622), (627, 624, 620, 623), (628, 631, 635, 632), (629, 628, 632, 633), (630, 629, 633, 634), (631, 630, 634, 635), (640, 641, 637, 636), (641, 642, 638, 637), (642, 643, 639, 638), (643, 640, 636, 639), (648, 649, 645, 644), (649, 650, 646, 645), (650, 651, 647, 646), (651, 648, 644, 647), (656, 657, 653, 652), (657, 658, 654, 653), (658, 659, 655, 654), (659, 656, 652, 655), (664, 665, 661, 660), (665, 666, 662, 661), (666, 667, 663, 662), (667, 664, 660, 663), (668, 671, 675, 672), (669, 668, 672, 673), (670, 669, 673, 674), (671, 670, 674, 675), (680, 681, 677, 676), (681, 682, 678, 677), (682, 683, 679, 678), (683, 680, 676, 679), (688, 689, 685, 684), (689, 690, 686, 685), (690, 691, 687, 686), (691, 688, 684, 687), (696, 697, 693, 692), (697, 698, 694, 693), (698, 699, 695, 694), (699, 696, 692, 695), (704, 705, 701, 700), (705, 706, 702, 701), (706, 707, 703, 702), (707, 704, 700, 703), (708, 711, 715, 712), (709, 708, 712, 713), (710, 709, 713, 714), (711, 710, 714, 715), (720, 721, 717, 716), (721, 722, 718, 717), (722, 723, 719, 718), (723, 720, 716, 719), (728, 729, 725, 724), (729, 730, 726, 725), (730, 731, 727, 726), (731, 728, 724, 727), (736, 737, 733, 732), (737, 738, 734, 733), (738, 739, 735, 734), (739, 736, 732, 735), (740, 743, 747, 744), (741, 740, 744, 745), (742, 741, 745, 746), (743, 742, 746, 747), (752, 753, 749, 748), (753, 754, 750, 749), (754, 755, 751, 750), (755, 752, 748, 751), (760, 761, 757, 756), (761, 762, 758, 757), (762, 763, 759, 758), (763, 760, 756, 759), (764, 767, 771, 768), (765, 764, 768, 769), (766, 765, 769, 770), (767, 766, 770, 771), (776, 777, 773, 772), (777, 778, 774, 773), (778, 779, 775, 774), (779, 776, 772, 775), (784, 785, 781, 780), (785, 786, 782, 781), (786, 787, 783, 782), (787, 784, 780, 783), (788, 791, 795, 792), (789, 788, 792, 793), (790, 789, 793, 794), (791, 790, 794, 795), (800, 801, 797, 796), (801, 802, 798, 797), (802, 803, 799, 798), (803, 800, 796, 799), (908, 909, 910, 911), (884, 885, 886, 887), (788, 789, 790, 791), (896, 899, 898, 897), (808, 809, 805, 804), (809, 810, 806, 805), (810, 811, 807, 806), (811, 808, 804, 807), (816, 817, 813, 812), (817, 818, 814, 813), (818, 819, 815, 814), (819, 816, 812, 815), (824, 825, 821, 820), (825, 826, 822, 821), (826, 827, 823, 822), (827, 824, 820, 823), (832, 833, 829, 828), (833, 834, 830, 829), (834, 835, 831, 830), (835, 832, 828, 831), (836, 839, 843, 840), (837, 836, 840, 841), (838, 837, 841, 842), (839, 838, 842, 843), (848, 849, 845, 844), (849, 850, 846, 845), (850, 851, 847, 846), (851, 848, 844, 847), (856, 857, 853, 852), (857, 858, 854, 853), (858, 859, 855, 854), (859, 856, 852, 855), (864, 865, 861, 860), (865, 866, 862, 861), (866, 867, 863, 862), (867, 864, 860, 863), (872, 873, 869, 868), (873, 874, 870, 869), (874, 875, 871, 870), (875, 872, 868, 871), (876, 879, 883, 880), (877, 876, 880, 881), (878, 877, 881, 882), (879, 878, 882, 883), (884, 887, 891, 888), (885, 884, 888, 889), (886, 885, 889, 890), (887, 886, 890, 891), (896, 897, 893, 892), (897, 898, 894, 893), (898, 899, 895, 894), (899, 896, 892, 895), (904, 905, 901, 900), (905, 906, 902, 901), (906, 907, 903, 902), (907, 904, 900, 903), (908, 911, 915, 912), (909, 908, 912, 913), (910, 909, 913, 914), (911, 910, 914, 915), (920, 921, 917, 916), (921, 922, 918, 917), (922, 923, 919, 918), (923, 920, 916, 919), (928, 929, 925, 924), (929, 930, 926, 925), (930, 931, 927, 926), (931, 928, 924, 927), (936, 937, 933, 932), (937, 938, 934, 933), (938, 939, 935, 934), (939, 936, 932, 935), (784, 787, 786, 785), (456, 459, 458, 457), (448, 451, 450, 449), (904, 907, 906, 905), (944, 945, 941, 940), (945, 946, 942, 941), (946, 947, 943, 942), (947, 944, 940, 943), (940, 941, 942, 943), (947, 946, 945, 944), (464, 467, 466, 465), (468, 469, 470, 471)])
_uv = me_cube_006.uv_layers.new(name='UVMap')
_uv.uv.foreach_set('vector', [0.7902, 0.8806, 0.6778, 0.8806, 0.6595, 0.8586, 0.6684, 0.8272, 0.6569, 0.8045, 0.7902, 0.8045, 0.1582, 0.2947, 0.1258, 0.2932, 0.1258, 0.268, 0.1597, 0.2696, 0.1366, 0.2921, 0.006035, 0.2921, 0.006035, 0.2704, 0.1364, 0.2704, 0.1582, 0.2947, 0.1597, 0.2696, 0.1945, 0.27, 0.1951, 0.2951, 0.7872, 0.88, 0.7872, 0.8047, 0.655, 0.8047, 0.6663, 0.8278, 0.6585, 0.8572, 0.6776, 0.88, 0.1144, 0.2921, 0.1159, 0.2704, 0.006035, 0.2704, 0.006035, 0.2921, 0.1951, 0.2951, 0.1945, 0.27, 0.2239, 0.2698, 0.2239, 0.2949, 0.8301, 0.5142, 0.8485, 0.5236, 0.8731, 0.5127, 0.9061, 0.5301, 0.9061, 0.6204, 0.8897, 0.6421, 0.868, 0.6676, 0.8301, 0.6553, 0.2907, 0.2912, 0.2892, 0.2696, 0.1501, 0.2696, 0.1513, 0.2912, 0.1597, 0.2696, 0.2507, 0.2696, 0.2562, 0.2912, 0.167, 0.2912, 0.5678, 0.3587, 0.709, 0.3587, 0.7224, 0.3172, 0.6699, 0.2792, 0.5775, 0.2792, 0.5674, 0.3127, 0.5795, 0.3381, 0.5259, 0.803, 0.5127, 0.7888, 0.5344, 0.7641, 0.5155, 0.7276, 0.6971, 0.7276, 0.6782, 0.7618, 0.6681, 0.7837, 0.6781, 0.803, 0.2991, 0.2912, 0.2987, 0.2696, 0.1203, 0.2696, 0.1198, 0.2912, 0.1331, 0.2696, 0.2813, 0.2696, 0.2888, 0.2912, 0.1386, 0.2912, 0.7027, 0.2761, 0.549, 0.2761, 0.5655, 0.2974, 0.5357, 0.3595, 0.7208, 0.3595, 0.7014, 0.3186, 0.7232, 0.2911, 0.6781, 0.803, 0.6681, 0.7837, 0.6782, 0.7618, 0.6971, 0.7276, 0.8118, 0.7276, 0.8118, 0.803, 0.8301, 0.3675, 0.9061, 0.3675, 0.9061, 0.5301, 0.8731, 0.5127, 0.8485, 0.5236, 0.8301, 0.5142, 0.006606, 0.2696, 0.1597, 0.2696, 0.167, 0.2912, 0.006606, 0.2912, 0.3968, 0.2912, 0.3968, 0.2696, 0.2892, 0.2696, 0.2907, 0.2912, 0.3968, 0.2912, 0.3968, 0.2696, 0.2987, 0.2696, 0.2991, 0.2912, 0.8226, 0.2761, 0.7027, 0.2761, 0.7232, 0.2911, 0.7014, 0.3186, 0.7208, 0.3595, 0.8226, 0.3595, 0.1198, 0.2912, 0.1203, 0.2696, 0.006606, 0.2696, 0.006606, 0.2912, 0.1513, 0.2912, 0.1501, 0.2696, 0.006606, 0.2696, 0.006606, 0.2912, 0.4165, 0.803, 0.4165, 0.7276, 0.5155, 0.7276, 0.5344, 0.7641, 0.5127, 0.7888, 0.5259, 0.803, 0.8301, 0.6553, 0.868, 0.6676, 0.8897, 0.6421, 0.9061, 0.6204, 0.9061, 0.7629, 0.8301, 0.7629, 0.4238, 0.3591, 0.4238, 0.2811, 0.5803, 0.2811, 0.5694, 0.3039, 0.5881, 0.3276, 0.5876, 0.3434, 0.5871, 0.3591, 0.2813, 0.2696, 0.3968, 0.2696, 0.3968, 0.2912, 0.2888, 0.2912, 0.4221, 0.3587, 0.5678, 0.3587, 0.5795, 0.3381, 0.5674, 0.3127, 0.5775, 0.2792, 0.4221, 0.2792, 0.1116, 0.2916, 0.1116, 0.2706, 0.1362, 0.2706, 0.1362, 0.2916, 0.2667, 0.2921, 0.2667, 0.2704, 0.006035, 0.2704, 0.006035, 0.2921, 0.717, 0.9548, 0.717, 0.8802, 0.4525, 0.8804, 0.4333, 0.8976, 0.4305, 0.9074, 0.5006, 0.9548, 0.1116, 0.2916, 0.1026, 0.2916, 0.1018, 0.2706, 0.1116, 0.2706, 0.0356, 0.2703, 0.005678, 0.2703, 0.005678, 0.292, 0.0356, 0.292, 0.4055, 0.8663, 0.4054, 0.9907, 0.3549, 0.9937, 0.2755, 0.9585, 0.1853, 0.9858, 0.1059, 0.9767, 0.04819, 0.9365, 0.005193, 0.8663, 0.0356, 0.2703, 0.0356, 0.292, 0.08258, 0.292, 0.08258, 0.2703, 0.08258, 0.2703, 0.08258, 0.292, 0.136, 0.292, 0.136, 0.2703, 0.136, 0.2703, 0.136, 0.292, 0.1829, 0.292, 0.1829, 0.2703, 0.1829, 0.2703, 0.1829, 0.292, 0.2171, 0.292, 0.2171, 0.2703, 0.2171, 0.2703, 0.2171, 0.292, 0.2426, 0.292, 0.2426, 0.2703, 0.005683, 0.2703, 0.2426, 0.2703, 0.2426, 0.292, 0.005683, 0.292, 0.4068, 0.8668, 0.004705, 0.8668, 0.04789, 0.9374, 0.1058, 0.9777, 0.1856, 0.9869, 0.2762, 0.9594, 0.3559, 0.9948, 0.4067, 0.9917, 0.412, 0.5671, 0.412, 0.6986, 0.418, 0.571, 0.4251, 0.5756, 0.418, 0.571, 0.412, 0.6986, 0.4591, 0.5978, 0.4251, 0.5756, 0.412, 0.6986, 0.5763, 0.5866, 0.5652, 0.5772, 0.5045, 0.557, 0.4591, 0.5978, 0.412, 0.6986, 0.6966, 0.5551, 0.6336, 0.5475, 0.5763, 0.5866, 0.412, 0.6986, 0.6936, 0.6986, 0.7047, 0.6588, 0.685, 0.5998, 0.2626, 0.2792, 0.2617, 0.2913, 0.2423, 0.29, 0.2461, 0.278, 0.2461, 0.278, 0.2423, 0.29, 0.1726, 0.2833, 0.174, 0.271, 0.174, 0.271, 0.1726, 0.2833, 0.1065, 0.2865, 0.1049, 0.2744, 0.1049, 0.2744, 0.1065, 0.2865, 0.06069, 0.2931, 0.05924, 0.281, 0.05924, 0.281, 0.06069, 0.2931, 0.05124, 0.2944, 0.04976, 0.2823, 0.04976, 0.2823, 0.05124, 0.2944, 0.04326, 0.2956, 0.04175, 0.2835, 0.2828, 0.2705, 0.2828, 0.2929, 0.2391, 0.2929, 0.2391, 0.2705, 0.4112, 0.5673, 0.4172, 0.5711, 0.4112, 0.6999, 0.4244, 0.5757, 0.4112, 0.6999, 0.4172, 0.5711, 0.459, 0.5977, 0.5035, 0.5593, 0.5633, 0.5758, 0.5761, 0.5874, 0.4112, 0.6999, 0.4244, 0.5757, 0.459, 0.5977, 0.4112, 0.6999, 0.2617, 0.2913, 0.2626, 0.2792, 0.3411, 0.2834, 0.3404, 0.2956, 0.6951, 0.6999, 0.4112, 0.6999, 0.5761, 0.5874, 0.6339, 0.548, 0.6972, 0.5556, 0.6852, 0.6004, 0.7044, 0.6625, 0.6966, 0.5551, 0.7985, 0.6986, 0.7432, 0.4772, 0.7595, 0.487, 0.7432, 0.4772, 0.7985, 0.6986, 0.7985, 0.6986, 0.7985, 0.4612, 0.7837, 0.4575, 0.7595, 0.487, 0.7997, 0.6999, 0.6951, 0.6999, 0.7044, 0.6625, 0.6852, 0.6004, 0.6972, 0.5556, 0.6972, 0.5556, 0.7441, 0.4773, 0.7997, 0.6999, 0.7605, 0.4871, 0.7997, 0.6999, 0.7441, 0.4773, 0.7997, 0.6999, 0.7605, 0.4871, 0.7848, 0.4575, 0.7997, 0.4612, 0.3454, 0.2705, 0.3454, 0.2929, 0.2828, 0.2929, 0.2828, 0.2705, 0.3585, 0.2705, 0.3585, 0.2929, 0.3454, 0.2929, 0.3454, 0.2705, 0.3848, 0.2705, 0.3848, 0.2929, 0.3585, 0.2929, 0.3585, 0.2705, 0.3953, 0.2705, 0.3953, 0.2929, 0.3848, 0.2929, 0.3848, 0.2705, 0.7985, 0.6986, 0.6966, 0.5551, 0.685, 0.5998, 0.7047, 0.6588, 0.6936, 0.6986, 0.2833, 0.2726, 0.2787, 0.2932, 0.1603, 0.2909, 0.1602, 0.2704, 0.07231, 0.2906, 0.07236, 0.2702, 0.1602, 0.2704, 0.1603, 0.2909, 0.3563, 0.2702, 0.3573, 0.2907, 0.2787, 0.2932, 0.2833, 0.2726, 0.6005, 0.2076, 0.639, 0.2773, 0.6947, 0.2773, 0.6785, 0.2348, 0.5994, 0.2061, 0.6777, 0.2334, 0.6939, 0.276, 0.638, 0.276, 0.7659, 0.2049, 0.8187, 0.2023, 0.8187, 0.276, 0.6939, 0.276, 0.6777, 0.2334, 0.7013, 0.2012, 0.7361, 0.1875, 0.182, 0.2924, 0.182, 0.2705, 0.2475, 0.2705, 0.2475, 0.2924, 0.2475, 0.2924, 0.2475, 0.2705, 0.2791, 0.2705, 0.2791, 0.2924, 0.2791, 0.2924, 0.2791, 0.2705, 0.3087, 0.2704, 0.3087, 0.2923, 0.3087, 0.2923, 0.3087, 0.2704, 0.3359, 0.2704, 0.3359, 0.2923, 0.3778, 0.2705, 0.3778, 0.2923, 0.3359, 0.2923, 0.3359, 0.2704, 0.7665, 0.2063, 0.7368, 0.189, 0.7021, 0.2026, 0.6785, 0.2348, 0.6947, 0.2773, 0.8192, 0.2773, 0.8192, 0.2024, 0.5609, 0.2274, 0.5101, 0.1853, 0.4909, 0.2773, 0.5426, 0.2773, 0.5951, 0.2773, 0.5609, 0.2274, 0.5426, 0.2773, 0.5609, 0.2274, 0.5951, 0.2773, 0.639, 0.2773, 0.6005, 0.2076, 0.5597, 0.2259, 0.5994, 0.2061, 0.638, 0.276, 0.594, 0.276, 0.594, 0.276, 0.5413, 0.2759, 0.5597, 0.2259, 0.5597, 0.2259, 0.5413, 0.2759, 0.4895, 0.2759, 0.5088, 0.1837, 0.4616, 0.1862, 0.5088, 0.1837, 0.4895, 0.2759, 0.4529, 0.2759, 0.09458, 0.2925, 0.09458, 0.2706, 0.1469, 0.2705, 0.1469, 0.2924, 0.1469, 0.2924, 0.1469, 0.2705, 0.182, 0.2705, 0.182, 0.2924, 0.05723, 0.2925, 0.02289, 0.2925, 0.02289, 0.2706, 0.05722, 0.2706, 0.463, 0.1878, 0.4543, 0.2773, 0.4909, 0.2773, 0.5101, 0.1853, 0.4212, 0.2021, 0.4616, 0.1862, 0.4529, 0.2759, 0.4212, 0.2759, 0.05723, 0.2925, 0.05722, 0.2706, 0.09458, 0.2706, 0.09458, 0.2925, 0.4227, 0.2037, 0.4227, 0.2773, 0.4543, 0.2773, 0.463, 0.1878, 0.003087, 0.3005, 0.3916, 0.3005, 0.1688, 0.4492, 0.1544, 0.4206, 0.1304, 0.4207, 0.1212, 0.4042, 0.09323, 0.4246, 0.3257, 0.4203, 0.3605, 0.417, 0.3923, 0.3018, 0.2767, 0.4355, 0.1994, 0.4377, 0.2767, 0.4355, 0.3923, 0.3018, 0.1701, 0.4502, 0.3916, 0.4273, 0.3842, 0.4282, 0.3916, 0.3005, 0.3597, 0.416, 0.3916, 0.3005, 0.3842, 0.4282, 0.3267, 0.4277, 0.2757, 0.4346, 0.3916, 0.3005, 0.3597, 0.416, 0.2006, 0.4533, 0.1688, 0.4492, 0.3916, 0.3005, 0.2757, 0.4346, 0.3548, 0.2893, 0.244, 0.2894, 0.2437, 0.2673, 0.3572, 0.267, 0.003087, 0.3005, 0.03784, 0.4333, 0.003087, 0.3921, 0.03784, 0.4333, 0.003087, 0.3005, 0.05129, 0.439, 0.1502, 0.2714, 0.1502, 0.2906, 0.1255, 0.2906, 0.1255, 0.2714, 0.1865, 0.2714, 0.1865, 0.2906, 0.1502, 0.2906, 0.1502, 0.2714, 0.2411, 0.2714, 0.2411, 0.2906, 0.1865, 0.2906, 0.1865, 0.2714, 0.2636, 0.2714, 0.2636, 0.2906, 0.2411, 0.2906, 0.2411, 0.2714, 0.2437, 0.2673, 0.244, 0.2894, 0.214, 0.2897, 0.215, 0.2674, 0.215, 0.2674, 0.214, 0.2897, 0.1883, 0.2898, 0.1867, 0.2675, 0.2861, 0.2669, 0.2841, 0.2897, 0.2384, 0.2889, 0.2398, 0.266, 0.2398, 0.266, 0.2384, 0.2889, 0.1988, 0.2908, 0.1988, 0.2679, 0.1988, 0.2679, 0.1988, 0.2908, 0.1256, 0.2906, 0.1242, 0.2678, 0.2949, 0.2679, 0.295, 0.293, 0.2316, 0.2933, 0.2318, 0.2682, 0.2144, 0.293, 0.2146, 0.2679, 0.2318, 0.2682, 0.2316, 0.2933, 0.3923, 0.4278, 0.3923, 0.3018, 0.385, 0.4287, 0.3923, 0.3018, 0.3605, 0.417, 0.385, 0.4287, 0.09323, 0.4246, 0.07449, 0.4246, 0.06314, 0.443, 0.05129, 0.439, 0.003087, 0.3005, 0.2841, 0.2751, 0.282, 0.2949, 0.2471, 0.294, 0.2482, 0.2741, 0.2482, 0.2741, 0.2471, 0.294, 0.2029, 0.2931, 0.202, 0.2732, 0.1434, 0.2742, 0.202, 0.2732, 0.2029, 0.2931, 0.1438, 0.2941, 0.01967, 0.01058, 0.9918, 0.01058, 0.9897, 0.06352, 0.01968, 0.06376, 0.3952, 0.2924, 0.3778, 0.2923, 0.3778, 0.2705, 0.3953, 0.2706, 0.9918, 0.06376, 0.01967, 0.06376, 0.01967, 0.0105, 0.9918, 0.0105, 0.8187, 0.3594, 0.4212, 0.3594, 0.4212, 0.2774, 0.8187, 0.2774, 0.01967, 0.01058, 0.9897, 0.01058, 0.9918, 0.06352, 0.01967, 0.06376, 0.2691, 0.01136, 0.3319, 0.01136, 0.3319, 0.06344, 0.2691, 0.06345, 0.8187, 0.3588, 0.4212, 0.3588, 0.4212, 0.2768, 0.8187, 0.2768, 0.9088, 0.3668, 0.9087, 0.7644, 0.8266, 0.7643, 0.8268, 0.3668, 0.4156, 0.7273, 0.8132, 0.7274, 0.8131, 0.8029, 0.4156, 0.8027, 0.9912, 0.5946, 0.9912, 0.9879, 0.9162, 0.9879, 0.9162, 0.5946, 0.9056, 0.3685, 0.9056, 0.7618, 0.8306, 0.7618, 0.8306, 0.3685, 0.81, 0.8011, 0.4168, 0.8011, 0.4168, 0.7261, 0.81, 0.7261, 0.4027, 0.7041, 0.4027, 0.7793, 0.009408, 0.7793, 0.009408, 0.7041, 0.3132, 0.2703, 0.3132, 0.292, 0.3946, 0.292, 0.3946, 0.2703, 0.3968, 0.2915, 0.006606, 0.2915, 0.006606, 0.2698, 0.3968, 0.2698, 0.005823, 0.2703, 0.005823, 0.292, 0.396, 0.292, 0.396, 0.2703, 0.811, 0.8014, 0.4176, 0.8014, 0.4176, 0.7262, 0.811, 0.7262, 0.396, 0.292, 0.005823, 0.292, 0.005823, 0.2703, 0.396, 0.2703, 0.4178, 0.8011, 0.4178, 0.7265, 0.8108, 0.7265, 0.8108, 0.8011, 0.006606, 0.2698, 0.006606, 0.2915, 0.3968, 0.2915, 0.3968, 0.2698, 0.3968, 0.2915, 0.006606, 0.2915, 0.006606, 0.2698, 0.3968, 0.2698, 0.006606, 0.2698, 0.006606, 0.2915, 0.3968, 0.2915, 0.3968, 0.2698, 0.396, 0.292, 0.005823, 0.292, 0.005823, 0.2703, 0.396, 0.2703, 0.396, 0.292, 0.005823, 0.292, 0.005823, 0.2703, 0.396, 0.2703, 0.1126, 0.2938, 0.1369, 0.2935, 0.1369, 0.2689, 0.1087, 0.2688, 0.2076, 0.2697, 0.1369, 0.2689, 0.1369, 0.2935, 0.2076, 0.2943, 0.9925, 0.593, 0.9925, 0.9902, 0.9145, 0.9902, 0.9145, 0.593, 0.2185, 0.2942, 0.198, 0.2942, 0.198, 0.268, 0.2185, 0.268, 0.2451, 0.2942, 0.2185, 0.2942, 0.2185, 0.268, 0.2451, 0.268, 0.02407, 0.2697, 0.4887, 0.2697, 0.4887, 0.2907, 0.02407, 0.2907, 0.01968, 0.06376, 0.01967, 0.01058, 0.9918, 0.01034, 0.9918, 0.06352, 0.4171, 0.8028, 0.4171, 0.7275, 0.8121, 0.7275, 0.8121, 0.8028, 0.2698, 0.2705, 0.2694, 0.2919, 0.2309, 0.2921, 0.2293, 0.2707, 0.01967, 0.06376, 0.01967, 0.0105, 0.9918, 0.01049, 0.9918, 0.06376, 0.01967, 0.01049, 0.9918, 0.01049, 0.9918, 0.06376, 0.01967, 0.06376, 0.9092, 0.7644, 0.8265, 0.7644, 0.8265, 0.3668, 0.9092, 0.3668, 0.9918, 0.06376, 0.01967, 0.06376, 0.01967, 0.0105, 0.9918, 0.01049, 0.1675, 0.2712, 0.2293, 0.2707, 0.2309, 0.2921, 0.172, 0.2928, 0.811, 0.8014, 0.4176, 0.8014, 0.4176, 0.7262, 0.811, 0.7262, 0.005431, 0.2706, 0.02289, 0.2706, 0.02289, 0.2925, 0.005433, 0.2925, 0.3962, 0.2921, 0.3962, 0.2704, 0.006035, 0.2704, 0.006035, 0.2921, 0.1995, 0.2669, 0.2233, 0.2659, 0.2251, 0.2914, 0.1987, 0.2925, 0.9061, 0.7649, 0.8308, 0.7649, 0.8308, 0.3699, 0.9061, 0.3699, 0.3968, 0.2915, 0.006606, 0.2915, 0.006606, 0.2698, 0.3968, 0.2698, 0.4178, 0.8011, 0.4178, 0.7265, 0.8108, 0.7265, 0.8108, 0.8011, 0.006606, 0.2698, 0.006606, 0.2915, 0.3968, 0.2915, 0.3968, 0.2698, 0.1685, 0.267, 0.1995, 0.2669, 0.1987, 0.2925, 0.1674, 0.2925, 0.1255, 0.2656, 0.1685, 0.267, 0.1674, 0.2925, 0.1287, 0.2923, 0.3962, 0.2921, 0.006035, 0.2921, 0.006035, 0.2704, 0.3962, 0.2704, 0.2188, 0.2697, 0.2187, 0.2943, 0.1728, 0.2938, 0.1724, 0.2693, 0.8302, 0.3699, 0.9068, 0.3699, 0.9068, 0.7649, 0.8302, 0.7649, 0.1386, 0.01038, 0.8406, 0.01038, 0.8406, 0.06456, 0.1386, 0.06456, 0.009552, 0.06279, 0.009552, 0.01077, 0.9904, 0.01077, 0.9904, 0.06279, 0.136, 0.2943, 0.1358, 0.2697, 0.1724, 0.2693, 0.1728, 0.2938, 0.1143, 0.2935, 0.1087, 0.2681, 0.1358, 0.2697, 0.136, 0.2943, 0.4178, 0.8011, 0.4178, 0.7265, 0.8108, 0.7265, 0.8108, 0.8011, 0.006606, 0.2698, 0.006606, 0.2915, 0.3968, 0.2915, 0.3968, 0.2698, 0.9918, 0.0105, 0.9918, 0.06376, 0.01967, 0.06376, 0.01967, 0.01049, 0.2854, 0.2924, 0.2423, 0.2929, 0.2436, 0.2701, 0.2847, 0.2696, -0.002703, 0.2697, 0.386, 0.2697, 0.386, 0.2913, -0.002703, 0.2913, 0.3076, 0.2703, 0.005685, 0.2703, 0.005685, 0.292, 0.3076, 0.292, 0.006606, 0.2698, 0.006606, 0.2915, 0.3968, 0.2915, 0.3968, 0.2698, 0.4027, 0.7795, 0.4028, 0.8539, 0.09286, 0.8482, 0.01086, 0.7964, 0.009408, 0.7794, 0.4042, 0.7792, 0.009163, 0.7792, 0.01063, 0.7963, 0.09863, 0.8539, 0.4043, 0.8539, 0.01127, 0.27, 0.09037, 0.27, 0.09037, 0.2919, 0.01127, 0.2919, 0.2695, 0.2919, 0.09037, 0.2919, 0.09037, 0.27, 0.2695, 0.27, 0.01127, 0.2926, 0.01127, 0.2707, 0.08438, 0.2707, 0.08438, 0.2926, 0.31, 0.2911, 0.07105, 0.2911, 0.0701, 0.2707, 0.31, 0.2707, 0.2993, 0.2707, 0.2993, 0.2926, 0.08438, 0.2926, 0.08438, 0.2707, 0.2426, 0.2925, 0.1646, 0.2925, 0.1646, 0.2696, 0.2412, 0.2697, 0.2354, 0.2697, 0.2354, 0.2942, 0.1523, 0.2942, 0.1523, 0.2697, 0.3784, 0.2707, 0.3784, 0.2926, 0.2993, 0.2926, 0.2993, 0.2707, 0.2801, 0.2885, 0.09038, 0.2885, 0.08988, 0.273, 0.2801, 0.273, 0.005019, 0.2775, 0.3757, 0.2739, 0.3747, 0.288, 0.005159, 0.2916, 0.156, 0.2739, 0.2062, 0.2765, 0.2091, 0.2907, 0.155, 0.288, 0.2062, 0.2765, 0.291, 0.2766, 0.2907, 0.2907, 0.2091, 0.2907, 0.3513, 0.2916, 0.2907, 0.2907, 0.291, 0.2766, 0.3515, 0.2776, 0.7166, 0.9545, 0.5016, 0.9545, 0.4309, 0.9065, 0.4335, 0.8975, 0.4527, 0.8803, 0.7166, 0.8802, 0.08542, 0.2705, 0.08542, 0.2924, 0.01127, 0.2924, 0.01127, 0.2705, 0.004658, 0.3018, 0.09407, 0.4248, 0.1226, 0.4042, 0.1313, 0.4216, 0.1563, 0.4216, 0.1701, 0.4502, 0.3923, 0.3018, 0.09407, 0.4248, 0.004658, 0.3018, 0.05249, 0.4391, 0.06494, 0.4449, 0.07473, 0.4254, 0.03938, 0.4344, 0.05249, 0.4391, 0.004658, 0.3018, 0.004658, 0.3018, 0.004658, 0.3917, 0.03938, 0.4344, 0.3968, 0.2915, 0.006606, 0.2915, 0.006606, 0.2698, 0.3968, 0.2698, 0.4178, 0.8011, 0.4178, 0.7265, 0.8108, 0.7265, 0.8108, 0.8011, 0.2266, 0.2713, 0.2266, 0.2932, 0.01127, 0.2932, 0.01224, 0.2713, 0.2838, 0.2921, 0.2408, 0.2928, 0.241, 0.27, 0.2836, 0.2693, 0.2069, 0.2697, 0.241, 0.27, 0.2408, 0.2928, 0.2069, 0.2925, 0.1868, 0.2706, 0.2069, 0.2697, 0.2069, 0.2925, 0.1818, 0.2942, 0.2539, 0.2922, 0.2534, 0.2694, 0.2769, 0.2705, 0.2752, 0.2933, 0.2262, 0.2919, 0.2254, 0.2691, 0.2534, 0.2694, 0.2539, 0.2922, 0.1879, 0.2928, 0.1909, 0.269, 0.2254, 0.2691, 0.2262, 0.2919, 0.2521, 0.2933, 0.2523, 0.2706, 0.2837, 0.2712, 0.2837, 0.294, 0.2135, 0.2926, 0.2133, 0.2698, 0.2523, 0.2706, 0.2521, 0.2933, 0.1864, 0.2921, 0.1862, 0.2693, 0.2133, 0.2698, 0.2135, 0.2926, 0.1649, 0.2721, 0.1943, 0.2731, 0.1943, 0.2941, 0.1649, 0.2947, 0.253, 0.2705, 0.2804, 0.2695, 0.2809, 0.2923, 0.2527, 0.2933, 0.2207, 0.27, 0.253, 0.2705, 0.2527, 0.2933, 0.2184, 0.2928, 0.2184, 0.2928, 0.1864, 0.293, 0.1863, 0.2703, 0.2207, 0.27, 0.1765, 0.2934, 0.181, 0.2704, 0.2436, 0.2701, 0.2423, 0.2929, 0.6507, 0.3591, 0.6369, 0.3499, 0.6377, 0.325, 0.6153, 0.2969, 0.6408, 0.2811, 0.8191, 0.2811, 0.8191, 0.3591, 0.3968, 0.2912, 0.3968, 0.2696, 0.2431, 0.2696, 0.2424, 0.2912, 0.006606, 0.2696, 0.1331, 0.2696, 0.1386, 0.2912, 0.006606, 0.2912, 0.6699, 0.2792, 0.7224, 0.3172, 0.709, 0.3587, 0.8182, 0.3587, 0.8182, 0.2792, 0.8182, 0.2739, 0.6551, 0.2739, 0.6536, 0.3064, 0.6733, 0.3345, 0.6622, 0.3607, 0.8182, 0.3607, 0.1826, 0.2912, 0.1831, 0.2696, 0.006606, 0.2696, 0.006606, 0.2912, 0.2507, 0.2696, 0.3968, 0.2696, 0.3968, 0.2912, 0.2562, 0.2912, 0.549, 0.2761, 0.4177, 0.2761, 0.4177, 0.3595, 0.5357, 0.3595, 0.5655, 0.2974, 0.5919, 0.2739, 0.4221, 0.2739, 0.4221, 0.3607, 0.6013, 0.3607, 0.6264, 0.3428, 0.6037, 0.3111, 0.6047, 0.2835, 0.0, 0.00748, 1.0, 0.00748, 1.0, 0.06608, 0.0, 0.06608, 0.1386, 0.06456, 0.1386, 0.01038, 0.8406, 0.01038, 0.8406, 0.06456, 0.005823, 0.2703, 0.005823, 0.292, 0.396, 0.292, 0.396, 0.2703, 0.005823, 0.2703, 0.005823, 0.292, 0.396, 0.292, 0.396, 0.2703, 0.396, 0.292, 0.005823, 0.292, 0.005823, 0.2703, 0.396, 0.2703, 0.9067, 0.3666, 0.9067, 0.7639, 0.8287, 0.7639, 0.8287, 0.3666, 0.009233, 0.778, 0.009233, 0.7063, 0.4016, 0.7063, 0.4016, 0.778, 0.009233, 0.778, 0.009233, 0.7063, 0.4016, 0.7063, 0.4016, 0.778, 0.009552, 0.06279, 0.009552, 0.01077, 0.9904, 0.01077, 0.9904, 0.06279, 0.2263, 0.2917, 0.2263, 0.2686, 0.2494, 0.2686, 0.2494, 0.2917, 0.811, 0.8014, 0.4176, 0.8014, 0.4176, 0.7262, 0.811, 0.7262, 0.3962, 0.2921, 0.006035, 0.2921, 0.006035, 0.2704, 0.3962, 0.2704, 0.811, 0.8014, 0.4176, 0.8014, 0.4176, 0.7262, 0.811, 0.7262, 0.3962, 0.2921, 0.3962, 0.2704, 0.006035, 0.2704, 0.006035, 0.2921, 0.3962, 0.2921, 0.3962, 0.2704, 0.006035, 0.2704, 0.006035, 0.2921, 0.8914, 0.06575, 0.1585, 0.06575, 0.1585, 0.009186, 0.8914, 0.009186, 0.8558, 0.01046, 0.8558, 0.06447, 0.156, 0.06447, 0.156, 0.01046, 0.009552, 0.06279, 0.009552, 0.01077, 0.9904, 0.01077, 0.9904, 0.06279, 0.2693, 0.2706, 0.2696, 0.292, 0.2315, 0.2921, 0.1868, 0.2927, 0.1832, 0.271, 0.2077, 0.2708, 0.208, 0.2922, 0.208, 0.2922, 0.2077, 0.2708, 0.2693, 0.2706, 0.2315, 0.2921, 0.4459, 0.001138, 0.4459, 0.07563, 0.283, 0.07563, 0.283, 0.001139, 0.4459, 0.001138, 0.4459, 0.07563, 0.283, 0.07563, 0.283, 0.001139, 0.4459, 0.001138, 0.4459, 0.07563, 0.283, 0.07563, 0.283, 0.001139, 0.4459, 0.001138, 0.4459, 0.07563, 0.283, 0.07563, 0.283, 0.001139, 0.4459, 0.001138, 0.4459, 0.07563, 0.283, 0.07563, 0.283, 0.001139, 0.4459, 0.001138, 0.4459, 0.07563, 0.283, 0.07563, 0.283, 0.001139, 0.4459, 0.001138, 0.4459, 0.07563, 0.283, 0.07563, 0.283, 0.001139, 0.4459, 0.001138, 0.4459, 0.07563, 0.283, 0.07563, 0.283, 0.001139, 0.4459, 0.001138, 0.4459, 0.07563, 0.283, 0.07563, 0.283, 0.001139, 0.4459, 0.001138, 0.4459, 0.07563, 0.283, 0.07563, 0.283, 0.001139, 0.4459, 0.001138, 0.4459, 0.07563, 0.283, 0.07563, 0.283, 0.001139, 0.4459, 0.001138, 0.4459, 0.07563, 0.283, 0.07563, 0.283, 0.001139, 0.4459, 0.001138, 0.4459, 0.07563, 0.283, 0.07563, 0.283, 0.001139, 0.4459, 0.001138, 0.4459, 0.07563, 0.283, 0.07563, 0.283, 0.001139, 0.4459, 0.001138, 0.4459, 0.07563, 0.283, 0.07563, 0.283, 0.001139, 0.4459, 0.001138, 0.4459, 0.07563, 0.283, 0.07563, 0.283, 0.001139, 0.4459, 0.001138, 0.4459, 0.07563, 0.283, 0.07563, 0.283, 0.001139, 0.4459, 0.001138, 0.4459, 0.07563, 0.283, 0.07563, 0.283, 0.001139, 0.4459, 0.001138, 0.4459, 0.07563, 0.283, 0.07563, 0.283, 0.001139, 0.4459, 0.001138, 0.4459, 0.07563, 0.283, 0.07563, 0.283, 0.001139, 0.4459, 0.001138, 0.4459, 0.07563, 0.283, 0.07563, 0.283, 0.001139, 0.4459, 0.001138, 0.4459, 0.07563, 0.283, 0.07563, 0.283, 0.001139, 0.4459, 0.001138, 0.4459, 0.07563, 0.283, 0.07563, 0.283, 0.001139, 0.4459, 0.001138, 0.4459, 0.07563, 0.283, 0.07563, 0.283, 0.001139, 0.4459, 0.001138, 0.4459, 0.07563, 0.283, 0.07563, 0.283, 0.001139, 0.4459, 0.001138, 0.4459, 0.07563, 0.283, 0.07563, 0.283, 0.001139, 0.4459, 0.001138, 0.4459, 0.07563, 0.283, 0.07563, 0.283, 0.001139, 0.4459, 0.001138, 0.4459, 0.07563, 0.283, 0.07563, 0.283, 0.001139, 0.4459, 0.001138, 0.4459, 0.07563, 0.283, 0.07563, 0.283, 0.001139, 0.4459, 0.001138, 0.4459, 0.07563, 0.283, 0.07563, 0.283, 0.001139, 0.4459, 0.001138, 0.4459, 0.07563, 0.283, 0.07563, 0.283, 0.001139, 0.4459, 0.001138, 0.4459, 0.07563, 0.283, 0.07563, 0.283, 0.001139, 0.4459, 0.001138, 0.4459, 0.07563, 0.283, 0.07563, 0.283, 0.001139, 0.4459, 0.001138, 0.4459, 0.07563, 0.283, 0.07563, 0.283, 0.001139, 0.4459, 0.001138, 0.4459, 0.07563, 0.283, 0.07563, 0.283, 0.001139, 0.4459, 0.001138, 0.4459, 0.07563, 0.283, 0.07563, 0.283, 0.001139, 0.4459, 0.001138, 0.4459, 0.07563, 0.283, 0.07563, 0.283, 0.001139, 0.4459, 0.001138, 0.4459, 0.07563, 0.283, 0.07563, 0.283, 0.001139, 0.4459, 0.001138, 0.4459, 0.07563, 0.283, 0.07563, 0.283, 0.001139, 0.4459, 0.001138, 0.4459, 0.07563, 0.283, 0.07563, 0.283, 0.001139, 0.4459, 0.001138, 0.4459, 0.07563, 0.283, 0.07563, 0.283, 0.001139, 0.4459, 0.001138, 0.4459, 0.07563, 0.283, 0.07563, 0.283, 0.001139, 0.4459, 0.001138, 0.4459, 0.07563, 0.283, 0.07563, 0.283, 0.001139, 0.4459, 0.001138, 0.4459, 0.07563, 0.283, 0.07563, 0.283, 0.001139, 0.4459, 0.001138, 0.4459, 0.07563, 0.283, 0.07563, 0.283, 0.001139, 0.4459, 0.001138, 0.4459, 0.07563, 0.283, 0.07563, 0.283, 0.001139, 0.4459, 0.001138, 0.4459, 0.07563, 0.283, 0.07563, 0.283, 0.001139, 0.4459, 0.001138, 0.4459, 0.07563, 0.283, 0.07563, 0.283, 0.001139, 0.4459, 0.001138, 0.4459, 0.07563, 0.283, 0.07563, 0.283, 0.001139, 0.4459, 0.001138, 0.4459, 0.07563, 0.283, 0.07563, 0.283, 0.001139, 0.4459, 0.001138, 0.4459, 0.07563, 0.283, 0.07563, 0.283, 0.001139, 0.4459, 0.001138, 0.4459, 0.07563, 0.283, 0.07563, 0.283, 0.001139, 0.4459, 0.001138, 0.4459, 0.07563, 0.283, 0.07563, 0.283, 0.001139, 0.4459, 0.001138, 0.4459, 0.07563, 0.283, 0.07563, 0.283, 0.001139, 0.4459, 0.001138, 0.4459, 0.07563, 0.283, 0.07563, 0.283, 0.001139, 0.4459, 0.001138, 0.4459, 0.07563, 0.283, 0.07563, 0.283, 0.001139, 0.4459, 0.001138, 0.4459, 0.07563, 0.283, 0.07563, 0.283, 0.001139, 0.4459, 0.001138, 0.4459, 0.07563, 0.283, 0.07563, 0.283, 0.001139, 0.4459, 0.001138, 0.4459, 0.07563, 0.283, 0.07563, 0.283, 0.001139, 0.4459, 0.001138, 0.4459, 0.07563, 0.283, 0.07563, 0.283, 0.001139, 0.4459, 0.001138, 0.4459, 0.07563, 0.283, 0.07563, 0.283, 0.001139, 0.4459, 0.001138, 0.4459, 0.07563, 0.283, 0.07563, 0.283, 0.001139, 0.4459, 0.001138, 0.4459, 0.07563, 0.283, 0.07563, 0.283, 0.001139, 0.4459, 0.001138, 0.4459, 0.07563, 0.283, 0.07563, 0.283, 0.001139, 0.4459, 0.001138, 0.4459, 0.07563, 0.283, 0.07563, 0.283, 0.001139, 0.4459, 0.001138, 0.4459, 0.07563, 0.283, 0.07563, 0.283, 0.001139, 0.4459, 0.001138, 0.4459, 0.07563, 0.283, 0.07563, 0.283, 0.001139, 0.4459, 0.001138, 0.4459, 0.07563, 0.283, 0.07563, 0.283, 0.001139, 0.4459, 0.001138, 0.4459, 0.07563, 0.283, 0.07563, 0.283, 0.001139, 0.4459, 0.001138, 0.4459, 0.07563, 0.283, 0.07563, 0.283, 0.001139, 0.4459, 0.001138, 0.4459, 0.07563, 0.283, 0.07563, 0.283, 0.001139, 0.4459, 0.001138, 0.4459, 0.07563, 0.283, 0.07563, 0.283, 0.001139, 0.4459, 0.001138, 0.4459, 0.07563, 0.283, 0.07563, 0.283, 0.001139, 0.4459, 0.001138, 0.4459, 0.07563, 0.283, 0.07563, 0.283, 0.001139, 0.4459, 0.001138, 0.4459, 0.07563, 0.283, 0.07563, 0.283, 0.001139, 0.4459, 0.001138, 0.4459, 0.07563, 0.283, 0.07563, 0.283, 0.001139, 0.4459, 0.001138, 0.4459, 0.07563, 0.283, 0.07563, 0.283, 0.001139, 0.4459, 0.001138, 0.4459, 0.07563, 0.283, 0.07563, 0.283, 0.001139, 0.4459, 0.001138, 0.4459, 0.07563, 0.283, 0.07563, 0.283, 0.001139, 0.4459, 0.001138, 0.4459, 0.07563, 0.283, 0.07563, 0.283, 0.001139, 0.4459, 0.001138, 0.4459, 0.07563, 0.283, 0.07563, 0.283, 0.001139, 0.4459, 0.001138, 0.4459, 0.07563, 0.283, 0.07563, 0.283, 0.001139, 0.4459, 0.001138, 0.4459, 0.07563, 0.283, 0.07563, 0.283, 0.001139, 0.4459, 0.001138, 0.4459, 0.07563, 0.283, 0.07563, 0.283, 0.001139, 0.4459, 0.001138, 0.4459, 0.07563, 0.283, 0.07563, 0.283, 0.001139, 0.4459, 0.001138, 0.4459, 0.07563, 0.283, 0.07563, 0.283, 0.001139, 0.4459, 0.001138, 0.4459, 0.07563, 0.283, 0.07563, 0.283, 0.001139, 0.4459, 0.001138, 0.4459, 0.07563, 0.283, 0.07563, 0.283, 0.001139, 0.4459, 0.001138, 0.4459, 0.07563, 0.283, 0.07563, 0.283, 0.001139, 0.4459, 0.001138, 0.4459, 0.07563, 0.283, 0.07563, 0.283, 0.001139, 0.4459, 0.001138, 0.4459, 0.07563, 0.283, 0.07563, 0.283, 0.001139, 0.4459, 0.001138, 0.4459, 0.07563, 0.283, 0.07563, 0.283, 0.001139, 0.4459, 0.001138, 0.4459, 0.07563, 0.283, 0.07563, 0.283, 0.001139, 0.4459, 0.001138, 0.4459, 0.07563, 0.283, 0.07563, 0.283, 0.001139, 0.4459, 0.001138, 0.4459, 0.07563, 0.283, 0.07563, 0.283, 0.001139, 0.4459, 0.001138, 0.4459, 0.07563, 0.283, 0.07563, 0.283, 0.001139, 0.4459, 0.001138, 0.4459, 0.07563, 0.283, 0.07563, 0.283, 0.001139, 0.4459, 0.001138, 0.4459, 0.07563, 0.283, 0.07563, 0.283, 0.001139, 0.4459, 0.001138, 0.4459, 0.07563, 0.283, 0.07563, 0.283, 0.001139, 0.4459, 0.001138, 0.4459, 0.07563, 0.283, 0.07563, 0.283, 0.001139, 0.4459, 0.001138, 0.4459, 0.07563, 0.283, 0.07563, 0.283, 0.001139, 0.4459, 0.001138, 0.4459, 0.07563, 0.283, 0.07563, 0.283, 0.001139, 0.4459, 0.001138, 0.4459, 0.07563, 0.283, 0.07563, 0.283, 0.001139, 0.4459, 0.001138, 0.4459, 0.07563, 0.283, 0.07563, 0.283, 0.001139, 0.4459, 0.001138, 0.4459, 0.07563, 0.283, 0.07563, 0.283, 0.001139, 0.4459, 0.001138, 0.4459, 0.07563, 0.283, 0.07563, 0.283, 0.001139, 0.4459, 0.001138, 0.4459, 0.07563, 0.283, 0.07563, 0.283, 0.001139, 0.4459, 0.001138, 0.4459, 0.07563, 0.283, 0.07563, 0.283, 0.001139, 0.4459, 0.001138, 0.4459, 0.07563, 0.283, 0.07563, 0.283, 0.001139, 0.4459, 0.001138, 0.4459, 0.07563, 0.283, 0.07563, 0.283, 0.001139, 0.4459, 0.001138, 0.4459, 0.07563, 0.283, 0.07563, 0.283, 0.001139, 0.4459, 0.001138, 0.4459, 0.07563, 0.283, 0.07563, 0.283, 0.001139, 0.4459, 0.001138, 0.4459, 0.07563, 0.283, 0.07563, 0.283, 0.001139, 0.4459, 0.001138, 0.4459, 0.07563, 0.283, 0.07563, 0.283, 0.001139, 0.4459, 0.001138, 0.4459, 0.07563, 0.283, 0.07563, 0.283, 0.001139, 0.4459, 0.001138, 0.4459, 0.07563, 0.283, 0.07563, 0.283, 0.001139, 0.4459, 0.001138, 0.4459, 0.07563, 0.283, 0.07563, 0.283, 0.001139, 0.4459, 0.001138, 0.4459, 0.07563, 0.283, 0.07563, 0.283, 0.001139, 0.4459, 0.001138, 0.4459, 0.07563, 0.283, 0.07563, 0.283, 0.001139, 0.4459, 0.001138, 0.4459, 0.07563, 0.283, 0.07563, 0.283, 0.001139, 0.4459, 0.001138, 0.4459, 0.07563, 0.283, 0.07563, 0.283, 0.001139, 0.4459, 0.001138, 0.4459, 0.07563, 0.283, 0.07563, 0.283, 0.001139, 0.4459, 0.001138, 0.4459, 0.07563, 0.283, 0.07563, 0.283, 0.001139, 0.4459, 0.001138, 0.4459, 0.07563, 0.283, 0.07563, 0.283, 0.001139, 0.4459, 0.001138, 0.4459, 0.07563, 0.283, 0.07563, 0.283, 0.001139, 0.4459, 0.001138, 0.4459, 0.07563, 0.283, 0.07563, 0.283, 0.001139, 0.4459, 0.001138, 0.4459, 0.07563, 0.283, 0.07563, 0.283, 0.001139, 0.4459, 0.001138, 0.4459, 0.07563, 0.283, 0.07563, 0.283, 0.001139, 0.4459, 0.001138, 0.4459, 0.07563, 0.283, 0.07563, 0.283, 0.001139, 0.4459, 0.001138, 0.4459, 0.07563, 0.283, 0.07563, 0.283, 0.001139, 0.4459, 0.001138, 0.4459, 0.07563, 0.283, 0.07563, 0.283, 0.001139, 0.4459, 0.001138, 0.4459, 0.07563, 0.283, 0.07563, 0.283, 0.001139, 0.4459, 0.001138, 0.4459, 0.07563, 0.283, 0.07563, 0.283, 0.001139, 0.4459, 0.001138, 0.4459, 0.07563, 0.283, 0.07563, 0.283, 0.001139, 0.4459, 0.001138, 0.4459, 0.07563, 0.283, 0.07563, 0.283, 0.001139, 0.4459, 0.001138, 0.4459, 0.07563, 0.283, 0.07563, 0.283, 0.001139, 0.4459, 0.001138, 0.4459, 0.07563, 0.283, 0.07563, 0.283, 0.001139, 0.4459, 0.001138, 0.4459, 0.07563, 0.283, 0.07563, 0.283, 0.001139, 0.4459, 0.001138, 0.4459, 0.07563, 0.283, 0.07563, 0.283, 0.001139, 0.4459, 0.001138, 0.4459, 0.07563, 0.283, 0.07563, 0.283, 0.001139, 0.4459, 0.001138, 0.4459, 0.07563, 0.283, 0.07563, 0.283, 0.001139, 0.4459, 0.001138, 0.4459, 0.07563, 0.283, 0.07563, 0.283, 0.001139, 0.4459, 0.001138, 0.4459, 0.07563, 0.283, 0.07563, 0.283, 0.001139, 0.4459, 0.001138, 0.4459, 0.07563, 0.283, 0.07563, 0.283, 0.001139, 0.4459, 0.001138, 0.4459, 0.07563, 0.283, 0.07563, 0.283, 0.001139, 0.4459, 0.001138, 0.4459, 0.07563, 0.283, 0.07563, 0.283, 0.001139, 0.4459, 0.001138, 0.4459, 0.07563, 0.283, 0.07563, 0.283, 0.001139, 0.4459, 0.001138, 0.4459, 0.07563, 0.283, 0.07563, 0.283, 0.001139, 0.4459, 0.001138, 0.4459, 0.07563, 0.283, 0.07563, 0.283, 0.001139, 0.4459, 0.001138, 0.4459, 0.07563, 0.283, 0.07563, 0.283, 0.001139, 0.4459, 0.001138, 0.4459, 0.07563, 0.283, 0.07563, 0.283, 0.001139, 0.4459, 0.001138, 0.4459, 0.07563, 0.283, 0.07563, 0.283, 0.001139, 0.4459, 0.001138, 0.4459, 0.07563, 0.283, 0.07563, 0.283, 0.001139, 0.4459, 0.001138, 0.4459, 0.07563, 0.283, 0.07563, 0.283, 0.001139, 0.4459, 0.001138, 0.4459, 0.07563, 0.283, 0.07563, 0.283, 0.001139, 0.4459, 0.001138, 0.4459, 0.07563, 0.283, 0.07563, 0.283, 0.001139, 0.4459, 0.001138, 0.4459, 0.07563, 0.283, 0.07563, 0.283, 0.001139, 0.4459, 0.001138, 0.4459, 0.07563, 0.283, 0.07563, 0.283, 0.001139, 0.4459, 0.001138, 0.4459, 0.07563, 0.283, 0.07563, 0.283, 0.001139, 0.4459, 0.001138, 0.4459, 0.07563, 0.283, 0.07563, 0.283, 0.001139, 0.4459, 0.001138, 0.4459, 0.07563, 0.283, 0.07563, 0.283, 0.001139, 0.4459, 0.001138, 0.4459, 0.07563, 0.283, 0.07563, 0.283, 0.001139, 0.4459, 0.001138, 0.4459, 0.07563, 0.283, 0.07563, 0.283, 0.001139, 0.4459, 0.001138, 0.4459, 0.07563, 0.283, 0.07563, 0.283, 0.001139, 0.4459, 0.001138, 0.4459, 0.07563, 0.283, 0.07563, 0.283, 0.001139, 0.4459, 0.001138, 0.4459, 0.07563, 0.283, 0.07563, 0.283, 0.001139, 0.4459, 0.001138, 0.4459, 0.07563, 0.283, 0.07563, 0.283, 0.001139, 0.4459, 0.001138, 0.4459, 0.07563, 0.283, 0.07563, 0.283, 0.001139, 0.4459, 0.001138, 0.4459, 0.07563, 0.283, 0.07563, 0.283, 0.001139, 0.4459, 0.001138, 0.4459, 0.07563, 0.283, 0.07563, 0.283, 0.001139, 0.4459, 0.001138, 0.4459, 0.07563, 0.283, 0.07563, 0.283, 0.001139, 0.4459, 0.001138, 0.4459, 0.07563, 0.283, 0.07563, 0.283, 0.001139, 0.4459, 0.001138, 0.4459, 0.07563, 0.283, 0.07563, 0.283, 0.001139, 0.4459, 0.001138, 0.4459, 0.07563, 0.283, 0.07563, 0.283, 0.001139, 0.4459, 0.001138, 0.4459, 0.07563, 0.283, 0.07563, 0.283, 0.001139, 0.4459, 0.001138, 0.4459, 0.07563, 0.283, 0.07563, 0.283, 0.001139, 0.4459, 0.001138, 0.4459, 0.07563, 0.283, 0.07563, 0.283, 0.001139, 0.4459, 0.001138, 0.4459, 0.07563, 0.283, 0.07563, 0.283, 0.001139, 0.4459, 0.001138, 0.4459, 0.07563, 0.283, 0.07563, 0.283, 0.001139, 0.4459, 0.001138, 0.4459, 0.07563, 0.283, 0.07563, 0.283, 0.001139, 0.4459, 0.001138, 0.4459, 0.07563, 0.283, 0.07563, 0.283, 0.001139, 0.4459, 0.001138, 0.4459, 0.07563, 0.283, 0.07563, 0.283, 0.001139, 0.4459, 0.001138, 0.4459, 0.07563, 0.283, 0.07563, 0.283, 0.001139, 0.4459, 0.001138, 0.4459, 0.07563, 0.283, 0.07563, 0.283, 0.001139, 0.4459, 0.001138, 0.4459, 0.07563, 0.283, 0.07563, 0.283, 0.001139, 0.4459, 0.001138, 0.4459, 0.07563, 0.283, 0.07563, 0.283, 0.001139, 0.4459, 0.001138, 0.4459, 0.07563, 0.283, 0.07563, 0.283, 0.001139, 0.4459, 0.001138, 0.4459, 0.07563, 0.283, 0.07563, 0.283, 0.001139, 0.4459, 0.001138, 0.4459, 0.07563, 0.283, 0.07563, 0.283, 0.001139, 0.4459, 0.001138, 0.4459, 0.07563, 0.283, 0.07563, 0.283, 0.001139, 0.4459, 0.001138, 0.4459, 0.07563, 0.283, 0.07563, 0.283, 0.001139, 0.4459, 0.001138, 0.4459, 0.07563, 0.283, 0.07563, 0.283, 0.001139, 0.4459, 0.001138, 0.4459, 0.07563, 0.283, 0.07563, 0.283, 0.001139, 0.4459, 0.001138, 0.4459, 0.07563, 0.283, 0.07563, 0.283, 0.001139, 0.4459, 0.001138, 0.4459, 0.07563, 0.283, 0.07563, 0.283, 0.001139, 0.4459, 0.001138, 0.4459, 0.07563, 0.283, 0.07563, 0.283, 0.001139, 0.4459, 0.001138, 0.4459, 0.07563, 0.283, 0.07563, 0.283, 0.001139, 0.4459, 0.001138, 0.4459, 0.07563, 0.283, 0.07563, 0.283, 0.001139, 0.4459, 0.001138, 0.4459, 0.07563, 0.283, 0.07563, 0.283, 0.001139, 0.4459, 0.001138, 0.4459, 0.07563, 0.283, 0.07563, 0.283, 0.001139, 0.4459, 0.001138, 0.4459, 0.07563, 0.283, 0.07563, 0.283, 0.001139, 0.4459, 0.001138, 0.4459, 0.07563, 0.283, 0.07563, 0.283, 0.001139, 0.4459, 0.001138, 0.4459, 0.07563, 0.283, 0.07563, 0.283, 0.001139, 0.4459, 0.001138, 0.4459, 0.07563, 0.283, 0.07563, 0.283, 0.001139, 0.4459, 0.001138, 0.4459, 0.07563, 0.283, 0.07563, 0.283, 0.001139, 0.4459, 0.001138, 0.4459, 0.07563, 0.283, 0.07563, 0.283, 0.001139, 0.4459, 0.001138, 0.4459, 0.07563, 0.283, 0.07563, 0.283, 0.001139, 0.4459, 0.001138, 0.4459, 0.07563, 0.283, 0.07563, 0.283, 0.001139, 0.4459, 0.001138, 0.4459, 0.07563, 0.283, 0.07563, 0.283, 0.001139, 0.4459, 0.001138, 0.4459, 0.07563, 0.283, 0.07563, 0.283, 0.001139, 0.4459, 0.001138, 0.4459, 0.07563, 0.283, 0.07563, 0.283, 0.001139, 0.4459, 0.001138, 0.4459, 0.07563, 0.283, 0.07563, 0.283, 0.001139, 0.4459, 0.001138, 0.4459, 0.07563, 0.283, 0.07563, 0.283, 0.001139, 0.4459, 0.001138, 0.4459, 0.07563, 0.283, 0.07563, 0.283, 0.001139, 0.4459, 0.001138, 0.4459, 0.07563, 0.283, 0.07563, 0.283, 0.001139, 0.4459, 0.001138, 0.4459, 0.07563, 0.283, 0.07563, 0.283, 0.001139, 0.4459, 0.001138, 0.4459, 0.07563, 0.283, 0.07563, 0.283, 0.001139, 0.4459, 0.001138, 0.4459, 0.07563, 0.283, 0.07563, 0.283, 0.001139, 0.4459, 0.001138, 0.4459, 0.07563, 0.283, 0.07563, 0.283, 0.001139, 0.4459, 0.001138, 0.4459, 0.07563, 0.283, 0.07563, 0.283, 0.001139, 0.4459, 0.001138, 0.4459, 0.07563, 0.283, 0.07563, 0.283, 0.001139, 0.4459, 0.001138, 0.4459, 0.07563, 0.283, 0.07563, 0.283, 0.001139, 0.4459, 0.001138, 0.4459, 0.07563, 0.283, 0.07563, 0.283, 0.001139, 0.4459, 0.001138, 0.4459, 0.07563, 0.283, 0.07563, 0.283, 0.001139, 0.0, 0.0, 0.4459, 0.001138, 0.4459, 0.001138, 0.4459, 0.001138, 0.2108, 0.2679, 0.2371, 0.2679, 0.2371, 0.2942, 0.2108, 0.2942, 0.2108, 0.2679, 0.2371, 0.2679, 0.2371, 0.2942, 0.2108, 0.2942, 0.2108, 0.2679, 0.2371, 0.2679, 0.2371, 0.2942, 0.2108, 0.2942, 0.4459, 0.001138, 0.4459, 0.07563, 0.283, 0.07563, 0.283, 0.001139, 0.4459, 0.001138, 0.4459, 0.07563, 0.283, 0.07563, 0.283, 0.001139, 0.4459, 0.001138, 0.4459, 0.07563, 0.283, 0.07563, 0.283, 0.001139, 0.4459, 0.001138, 0.4459, 0.07563, 0.283, 0.07563, 0.283, 0.001139, 0.4459, 0.001138, 0.4459, 0.07563, 0.283, 0.07563, 0.283, 0.001139, 0.4459, 0.001138, 0.4459, 0.07563, 0.283, 0.07563, 0.283, 0.001139, 0.4459, 0.001138, 0.4459, 0.07563, 0.283, 0.07563, 0.283, 0.001139, 0.4459, 0.001138, 0.4459, 0.07563, 0.283, 0.07563, 0.283, 0.001139, 0.4459, 0.001138, 0.4459, 0.07563, 0.283, 0.07563, 0.283, 0.001139, 0.4459, 0.001138, 0.4459, 0.07563, 0.283, 0.07563, 0.283, 0.001139, 0.4459, 0.001138, 0.4459, 0.07563, 0.283, 0.07563, 0.283, 0.001139, 0.4459, 0.001138, 0.4459, 0.07563, 0.283, 0.07563, 0.283, 0.001139, 0.4459, 0.001138, 0.4459, 0.07563, 0.283, 0.07563, 0.283, 0.001139, 0.4459, 0.001138, 0.4459, 0.07563, 0.283, 0.07563, 0.283, 0.001139, 0.4459, 0.001138, 0.4459, 0.07563, 0.283, 0.07563, 0.283, 0.001139, 0.4459, 0.001138, 0.4459, 0.07563, 0.283, 0.07563, 0.283, 0.001139, 0.4459, 0.001138, 0.4459, 0.07563, 0.283, 0.07563, 0.283, 0.001139, 0.4459, 0.001138, 0.4459, 0.07563, 0.283, 0.07563, 0.283, 0.001139, 0.4459, 0.001138, 0.4459, 0.07563, 0.283, 0.07563, 0.283, 0.001139, 0.4459, 0.001138, 0.4459, 0.07563, 0.283, 0.07563, 0.283, 0.001139, 0.4459, 0.001138, 0.4459, 0.07563, 0.283, 0.07563, 0.283, 0.001139, 0.4459, 0.001138, 0.4459, 0.07563, 0.283, 0.07563, 0.283, 0.001139, 0.4459, 0.001138, 0.4459, 0.07563, 0.283, 0.07563, 0.283, 0.001139, 0.4459, 0.001138, 0.4459, 0.07563, 0.283, 0.07563, 0.283, 0.001139, 0.4459, 0.001138, 0.4459, 0.07563, 0.283, 0.07563, 0.283, 0.001139, 0.4459, 0.001138, 0.4459, 0.07563, 0.283, 0.07563, 0.283, 0.001139, 0.4459, 0.001138, 0.4459, 0.07563, 0.283, 0.07563, 0.283, 0.001139, 0.4459, 0.001138, 0.4459, 0.07563, 0.283, 0.07563, 0.283, 0.001139, 0.4459, 0.001138, 0.4459, 0.07563, 0.283, 0.07563, 0.283, 0.001139, 0.4459, 0.001138, 0.4459, 0.07563, 0.283, 0.07563, 0.283, 0.001139, 0.4459, 0.001138, 0.4459, 0.07563, 0.283, 0.07563, 0.283, 0.001139, 0.4459, 0.001138, 0.4459, 0.07563, 0.283, 0.07563, 0.283, 0.001139, 0.4459, 0.001138, 0.4459, 0.07563, 0.283, 0.07563, 0.283, 0.001139, 0.4459, 0.001138, 0.4459, 0.07563, 0.283, 0.07563, 0.283, 0.001139, 0.4459, 0.001138, 0.4459, 0.07563, 0.283, 0.07563, 0.283, 0.001139, 0.4459, 0.001138, 0.4459, 0.07563, 0.283, 0.07563, 0.283, 0.001139, 0.4459, 0.001138, 0.4459, 0.07563, 0.283, 0.07563, 0.283, 0.001139, 0.4459, 0.001138, 0.4459, 0.07563, 0.283, 0.07563, 0.283, 0.001139, 0.4459, 0.001138, 0.4459, 0.07563, 0.283, 0.07563, 0.283, 0.001139, 0.4459, 0.001138, 0.4459, 0.07563, 0.283, 0.07563, 0.283, 0.001139, 0.4459, 0.001138, 0.4459, 0.07563, 0.283, 0.07563, 0.283, 0.001139, 0.4459, 0.001138, 0.4459, 0.07563, 0.283, 0.07563, 0.283, 0.001139, 0.4459, 0.001138, 0.4459, 0.07563, 0.283, 0.07563, 0.283, 0.001139, 0.4459, 0.001138, 0.4459, 0.07563, 0.283, 0.07563, 0.283, 0.001139, 0.4459, 0.001138, 0.4459, 0.07563, 0.283, 0.07563, 0.283, 0.001139, 0.4459, 0.001138, 0.4459, 0.07563, 0.283, 0.07563, 0.283, 0.001139, 0.4459, 0.001138, 0.4459, 0.07563, 0.283, 0.07563, 0.283, 0.001139, 0.4459, 0.001138, 0.4459, 0.07563, 0.283, 0.07563, 0.283, 0.001139, 0.4459, 0.001138, 0.4459, 0.07563, 0.283, 0.07563, 0.283, 0.001139, 0.4459, 0.001138, 0.4459, 0.07563, 0.283, 0.07563, 0.283, 0.001139, 0.4459, 0.001138, 0.4459, 0.07563, 0.283, 0.07563, 0.283, 0.001139, 0.4459, 0.001138, 0.4459, 0.07563, 0.283, 0.07563, 0.283, 0.001139, 0.4459, 0.001138, 0.4459, 0.07563, 0.283, 0.07563, 0.283, 0.001139, 0.4459, 0.001138, 0.4459, 0.07563, 0.283, 0.07563, 0.283, 0.001139, 0.4459, 0.001138, 0.4459, 0.07563, 0.283, 0.07563, 0.283, 0.001139, 0.4459, 0.001138, 0.4459, 0.07563, 0.283, 0.07563, 0.283, 0.001139, 0.4459, 0.001138, 0.4459, 0.07563, 0.283, 0.07563, 0.283, 0.001139, 0.4459, 0.001138, 0.4459, 0.07563, 0.283, 0.07563, 0.283, 0.001139, 0.4459, 0.001138, 0.4459, 0.07563, 0.283, 0.07563, 0.283, 0.001139, 0.4459, 0.001138, 0.4459, 0.07563, 0.283, 0.07563, 0.283, 0.001139, 0.4459, 0.001138, 0.4459, 0.07563, 0.283, 0.07563, 0.283, 0.001139, 0.4459, 0.001138, 0.4459, 0.07563, 0.283, 0.07563, 0.283, 0.001139, 0.4459, 0.001138, 0.4459, 0.07563, 0.283, 0.07563, 0.283, 0.001139, 0.4459, 0.001138, 0.4459, 0.07563, 0.283, 0.07563, 0.283, 0.001139, 0.4459, 0.001138, 0.4459, 0.07563, 0.283, 0.07563, 0.283, 0.001139, 0.4459, 0.001138, 0.4459, 0.07563, 0.283, 0.07563, 0.283, 0.001139, 0.4459, 0.001138, 0.4459, 0.07563, 0.283, 0.07563, 0.283, 0.001139, 0.4459, 0.001138, 0.4459, 0.07563, 0.283, 0.07563, 0.283, 0.001139, 0.2108, 0.2679, 0.2371, 0.2679, 0.2371, 0.2942, 0.2108, 0.2942, 0.2108, 0.2679, 0.2371, 0.2679, 0.2371, 0.2942, 0.2108, 0.2942, 0.2108, 0.2679, 0.2371, 0.2679, 0.2371, 0.2942, 0.2108, 0.2942, 0.0, 0.0, 0.4459, 0.001138, 0.4459, 0.001138, 0.4459, 0.001138, 0.4871, 0.01589, 0.7256, 0.01589, 0.7256, 0.04687, 0.4871, 0.04687, 0.4871, 0.01589, 0.7256, 0.01589, 0.7256, 0.04687, 0.4871, 0.04687, 0.7256, 0.04687, 0.4871, 0.04687, 0.4871, 0.01589, 0.7256, 0.01589, 0.7256, 0.04687, 0.4871, 0.04687, 0.4871, 0.01589, 0.7256, 0.01589, 0.008182, 0.3084, 0.3889, 0.3084, 0.3889, 0.6891, 0.008182, 0.6891, 0.008182, 0.3084, 0.3889, 0.3084, 0.3889, 0.6891, 0.008182, 0.6891, 0.195, 0.2715, 0.2159, 0.2715, 0.2159, 0.2925, 0.195, 0.2925, 0.195, 0.2715, 0.2159, 0.2715, 0.2159, 0.2925, 0.195, 0.2925])
me_cube_006.materials.append(mat_material_002)
me_cube_006.use_remesh_preserve_volume = False
me_cube_006.use_remesh_preserve_attributes = False
me_cube_006.use_mirror_vertex_groups = False
me_cube_006.update()

# ---- objects
ob_lamp_007 = bpy.data.objects.new('Lamp.007', light_lamp_007)
ob_lamp_006 = bpy.data.objects.new('Lamp.006', light_lamp_006)
ob_lamp_005 = bpy.data.objects.new('Lamp.005', light_lamp_005)
ob_lamp_004 = bpy.data.objects.new('Lamp.004', light_lamp_004)
ob_lamp_003 = bpy.data.objects.new('Lamp.003', light_lamp_003)
ob_lamp_002 = bpy.data.objects.new('Lamp.002', light_lamp_002)
ob_lamp_001 = bpy.data.objects.new('Lamp.001', light_lamp_001)
ob_lamp = bpy.data.objects.new('Lamp', light_lamp)
ob_camera = bpy.data.objects.new('Camera', cam_camera)
ob_cube_000 = bpy.data.objects.new('Cube.000', me_cube_006)

# ---- transforms, parenting, visibility, modifiers, constraints
ob_lamp_007.location = (4.166, 3.166, -3.007)
ob_lamp_007.rotation_euler = (0.6503, 0.05522, 1.866)
ob_lamp_007.lock_rotations_4d = False
ob_lamp_007.empty_display_type = 'ARROWS'
ob_lamp_007.color = (0.0, 0.0, 0.0, 0.0)
ob_lamp_007.lineart.crease_threshold = 0.0
ob_lamp_006.location = (4.166, -3.225, -3.007)
ob_lamp_006.rotation_euler = (0.6503, 0.05522, 1.866)
ob_lamp_006.lock_rotations_4d = False
ob_lamp_006.empty_display_type = 'ARROWS'
ob_lamp_006.color = (0.0, 0.0, 0.0, 0.0)
ob_lamp_006.lineart.crease_threshold = 0.0
ob_lamp_005.location = (-3.304, -3.225, -3.007)
ob_lamp_005.rotation_euler = (0.6503, 0.05522, 1.866)
ob_lamp_005.lock_rotations_4d = False
ob_lamp_005.empty_display_type = 'ARROWS'
ob_lamp_005.color = (0.0, 0.0, 0.0, 0.0)
ob_lamp_005.lineart.crease_threshold = 0.0
ob_lamp_004.location = (-3.304, 3.166, -3.007)
ob_lamp_004.rotation_euler = (0.6503, 0.05522, 1.866)
ob_lamp_004.lock_rotations_4d = False
ob_lamp_004.empty_display_type = 'ARROWS'
ob_lamp_004.color = (0.0, 0.0, 0.0, 0.0)
ob_lamp_004.lineart.crease_threshold = 0.0
ob_lamp_003.location = (-3.304, 3.166, 5.904)
ob_lamp_003.rotation_euler = (0.6503, 0.05522, 1.866)
ob_lamp_003.lock_rotations_4d = False
ob_lamp_003.empty_display_type = 'ARROWS'
ob_lamp_003.color = (0.0, 0.0, 0.0, 0.0)
ob_lamp_003.lineart.crease_threshold = 0.0
ob_lamp_002.location = (-3.304, -3.225, 5.904)
ob_lamp_002.rotation_euler = (0.6503, 0.05522, 1.866)
ob_lamp_002.lock_rotations_4d = False
ob_lamp_002.empty_display_type = 'ARROWS'
ob_lamp_002.color = (0.0, 0.0, 0.0, 0.0)
ob_lamp_002.lineart.crease_threshold = 0.0
ob_lamp_001.location = (4.166, -3.225, 5.904)
ob_lamp_001.rotation_euler = (0.6503, 0.05522, 1.866)
ob_lamp_001.lock_rotations_4d = False
ob_lamp_001.empty_display_type = 'ARROWS'
ob_lamp_001.color = (0.0, 0.0, 0.0, 0.0)
ob_lamp_001.lineart.crease_threshold = 0.0
ob_lamp.location = (4.166, 3.166, 5.904)
ob_lamp.rotation_euler = (0.6503, 0.05522, 1.866)
ob_lamp.lock_rotations_4d = False
ob_lamp.empty_display_type = 'ARROWS'
ob_lamp.color = (0.0, 0.0, 0.0, 0.0)
ob_lamp.lineart.crease_threshold = 0.0
ob_camera.location = (7.481, -6.508, 5.344)
ob_camera.rotation_euler = (1.109, 0.01082, 0.8149)
ob_camera.lock_rotations_4d = False
ob_camera.empty_display_type = 'ARROWS'
ob_camera.color = (0.0, 0.0, 0.0, 0.0)
ob_camera.display_type = 'WIRE'
ob_camera.lineart.crease_threshold = 0.0
ob_cube_000.location = (0.0, -3.344, -2.669)
ob_cube_000.scale = (1.514, 1.514, 1.514)
ob_cube_000.lock_rotations_4d = False
ob_cube_000.empty_display_type = 'ARROWS'
ob_cube_000.lineart.crease_threshold = 0.0

# ---- collection membership
col_collection_1.objects.link(ob_lamp_007)
col_collection_1.objects.link(ob_lamp_006)
col_collection_1.objects.link(ob_lamp_005)
col_collection_1.objects.link(ob_lamp_004)
col_collection_1.objects.link(ob_lamp_003)
col_collection_1.objects.link(ob_lamp_002)
col_collection_1.objects.link(ob_lamp_001)
col_collection_1.objects.link(ob_lamp)
col_collection_1.objects.link(ob_camera)
col_collection_2.objects.link(ob_cube_000)

# ---- scene / render settings (as saved in the file)
scene.camera = ob_camera
scene.frame_start = 1; scene.frame_end = 250; scene.frame_set(45)
scene.render.engine = 'BLENDER_EEVEE_NEXT'
scene.render.image_settings.compression = 90
scene.render.resolution_percentage = 50
scene.render.dither_intensity = 0.0
scene.cycles.use_denoising = False
scene.cycles.samples = 10
scene.cycles.sampling_pattern = 'TABULATED_SOBOL'
scene.cycles.light_sampling_threshold = 0.0
scene.cycles.use_adaptive_sampling = False
scene.cycles.use_light_tree = False
scene.cycles.blur_glossy = 0.0
scene.cycles.volume_bounces = 1
scene.cycles.pixel_filter_type = 'GAUSSIAN'
scene.cycles.sample_clamp_indirect = 0.0
scene.view_settings.view_transform = 'Standard'
bpy.context.view_layer.update()
